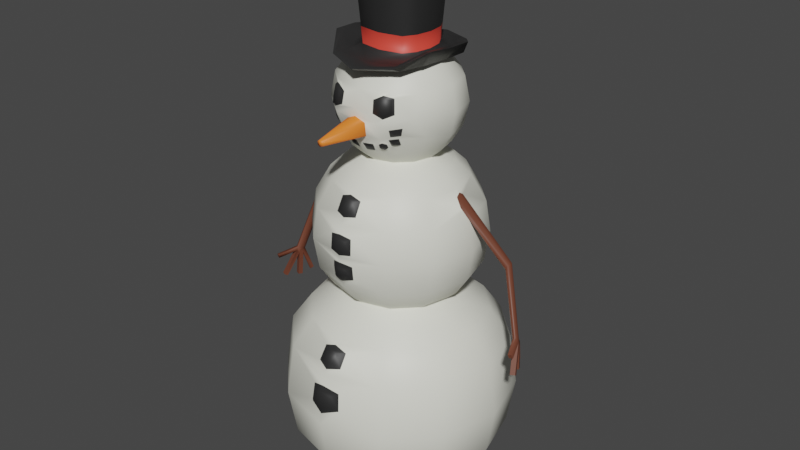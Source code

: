 # Source: snowman.blend  (saved by Blender 2.80.75; exported with 4.5.12 LTS)
import bpy
from mathutils import Matrix  # noqa: F401  (used for matrix-valued properties, if any)

bpy.ops.wm.read_factory_settings(use_empty=True)
scene = bpy.context.scene
scene.name = 'Scene'

# ---- collections
col_collection = bpy.data.collections.new('Collection'); scene.collection.children.link(col_collection)

# ---- materials (node trees are filled in below, after node groups)
mat_material_001 = bpy.data.materials.new('Material.001')
mat_material_001.use_transparent_shadow = False
mat_material_002 = bpy.data.materials.new('Material.002')
mat_material_002.use_transparent_shadow = False
mat_material_003 = bpy.data.materials.new('Material.003')
mat_material_003.use_transparent_shadow = False
mat_material_004 = bpy.data.materials.new('Material.004')
mat_material_004.use_transparent_shadow = False
mat_material_005 = bpy.data.materials.new('Material.005')
mat_material_005.use_transparent_shadow = False

# ---- node groups
ng_auto_smooth = bpy.data.node_groups.new('Auto Smooth', 'GeometryNodeTree')
_s = ng_auto_smooth.interface.new_socket(name='Geometry', in_out='OUTPUT', socket_type='NodeSocketGeometry')
_s = ng_auto_smooth.interface.new_socket(name='Geometry', in_out='INPUT', socket_type='NodeSocketGeometry')
_s = ng_auto_smooth.interface.new_socket(name='Angle', in_out='INPUT', socket_type='NodeSocketFloat')
_s.subtype = 'ANGLE'
_s.min_value = 0.0
_s.max_value = 3.142
ng_auto_smooth.is_modifier = True
_N = ng_auto_smooth.nodes; _L = ng_auto_smooth.links
n0 = _N.new('NodeGroupOutput'); n0.name = 'Group Output'; n0.location = (480, -100)
n1 = _N.new('NodeGroupInput'); n1.name = 'Group Input'; n1.location = (-420, -300)
n2 = _N.new('NodeGroupInput'); n2.name = 'Group Input.001'; n2.location = (-60, -100)
n3 = _N.new('GeometryNodeSetShadeSmooth'); n3.name = 'Set Shade Smooth'; n3.location = (120, -100)
n3.domain = 'EDGE'
n4 = _N.new('GeometryNodeSetShadeSmooth'); n4.name = 'Set Shade Smooth.001'; n4.location = (300, -100)
n5 = _N.new('GeometryNodeInputMeshEdgeAngle'); n5.name = 'Edge Angle'; n5.location = (-420, -220)
n6 = _N.new('GeometryNodeInputEdgeSmooth'); n6.name = 'Is Edge Smooth'; n6.location = (-60, -160)
n7 = _N.new('GeometryNodeInputShadeSmooth'); n7.name = 'Is Face Smooth'; n7.location = (-240, -340)
n8 = _N.new('FunctionNodeBooleanMath'); n8.name = 'Boolean Math'; n8.location = (-60, -220)
n9 = _N.new('FunctionNodeCompare'); n9.name = 'Compare'; n9.location = (-240, -180)
n9.operation = 'LESS_EQUAL'
_L.new(n5.outputs[0], n9.inputs[0])
_L.new(n4.outputs[0], n0.inputs[0])
_L.new(n1.outputs[1], n9.inputs[1])
_L.new(n9.outputs[0], n8.inputs[0])
_L.new(n7.outputs[0], n8.inputs[1])
_L.new(n2.outputs[0], n3.inputs[0])
_L.new(n6.outputs[0], n3.inputs[1])
_L.new(n3.outputs[0], n4.inputs[0])
_L.new(n8.outputs[0], n3.inputs[2])
n0.is_active_output = True

# ---- material node trees
mat_material_001.use_nodes = True; mat_material_001.node_tree.nodes.clear()
_N = mat_material_001.node_tree.nodes; _L = mat_material_001.node_tree.links
n0 = _N.new('ShaderNodeOutputMaterial'); n0.name = 'Material Output'; n0.location = (300, 300)
n1 = _N.new('ShaderNodeBsdfPrincipled'); n1.name = 'Principled BSDF'; n1.location = (10, 300)
n1.distribution = 'GGX'
n1.subsurface_method = 'BURLEY'
n1.inputs[0].default_value = (0.8696, 0.8714, 0.7665, 1.0)
n1.inputs[3].default_value = 1.45
n1.inputs[27].default_value = (0.0, 0.0, 0.0, 1.0)
n1.inputs[28].default_value = 1.0
_L.new(n1.outputs[0], n0.inputs[0])
n0.is_active_output = True
mat_material_002.use_nodes = True; mat_material_002.node_tree.nodes.clear()
_N = mat_material_002.node_tree.nodes; _L = mat_material_002.node_tree.links
n0 = _N.new('ShaderNodeOutputMaterial'); n0.name = 'Material Output'; n0.location = (300, 300)
n1 = _N.new('ShaderNodeBsdfPrincipled'); n1.name = 'Principled BSDF'; n1.location = (10, 300)
n1.distribution = 'GGX'
n1.subsurface_method = 'BURLEY'
n1.inputs[0].default_value = (0.02342, 0.02342, 0.02342, 1.0)
n1.inputs[3].default_value = 1.45
n1.inputs[27].default_value = (0.0, 0.0, 0.0, 1.0)
n1.inputs[28].default_value = 1.0
_L.new(n1.outputs[0], n0.inputs[0])
n0.is_active_output = True
mat_material_003.use_nodes = True; mat_material_003.node_tree.nodes.clear()
_N = mat_material_003.node_tree.nodes; _L = mat_material_003.node_tree.links
n0 = _N.new('ShaderNodeOutputMaterial'); n0.name = 'Material Output'; n0.location = (300, 300)
n1 = _N.new('ShaderNodeBsdfPrincipled'); n1.name = 'Principled BSDF'; n1.location = (10, 300)
n1.distribution = 'GGX'
n1.subsurface_method = 'BURLEY'
n1.inputs[0].default_value = (0.9402, 0.2187, 0.03089, 1.0)
n1.inputs[3].default_value = 1.45
n1.inputs[27].default_value = (0.0, 0.0, 0.0, 1.0)
n1.inputs[28].default_value = 1.0
_L.new(n1.outputs[0], n0.inputs[0])
n0.is_active_output = True
mat_material_004.use_nodes = True; mat_material_004.node_tree.nodes.clear()
_N = mat_material_004.node_tree.nodes; _L = mat_material_004.node_tree.links
n0 = _N.new('ShaderNodeOutputMaterial'); n0.name = 'Material Output'; n0.location = (300, 300)
n1 = _N.new('ShaderNodeBsdfPrincipled'); n1.name = 'Principled BSDF'; n1.location = (10, 300)
n1.distribution = 'GGX'
n1.subsurface_method = 'BURLEY'
n1.inputs[0].default_value = (0.8, 0.06006, 0.03998, 1.0)
n1.inputs[3].default_value = 1.45
n1.inputs[27].default_value = (0.0, 0.0, 0.0, 1.0)
n1.inputs[28].default_value = 1.0
_L.new(n1.outputs[0], n0.inputs[0])
n0.is_active_output = True
mat_material_005.use_nodes = True; mat_material_005.node_tree.nodes.clear()
_N = mat_material_005.node_tree.nodes; _L = mat_material_005.node_tree.links
n0 = _N.new('ShaderNodeOutputMaterial'); n0.name = 'Material Output'; n0.location = (300, 300)
n1 = _N.new('ShaderNodeBsdfPrincipled'); n1.name = 'Principled BSDF'; n1.location = (10, 300)
n1.distribution = 'GGX'
n1.subsurface_method = 'BURLEY'
n1.inputs[0].default_value = (0.1573, 0.0492, 0.02744, 1.0)
n1.inputs[3].default_value = 1.45
n1.inputs[27].default_value = (0.0, 0.0, 0.0, 1.0)
n1.inputs[28].default_value = 1.0
_L.new(n1.outputs[0], n0.inputs[0])
n0.is_active_output = True

# ---- world
world_world = bpy.data.worlds.new('World'); scene.world = world_world
world_world.use_nodes = True; world_world.node_tree.nodes.clear()
_N = world_world.node_tree.nodes; _L = world_world.node_tree.links
n0 = _N.new('ShaderNodeOutputWorld'); n0.name = 'World Output'; n0.location = (300, 300)
n1 = _N.new('ShaderNodeBackground'); n1.name = 'Background'; n1.location = (10, 300)
n1.inputs[0].default_value = (0.05088, 0.05088, 0.05088, 1.0)
_L.new(n1.outputs[0], n0.inputs[0])
n0.is_active_output = True
world_world.color = (0.05088, 0.05088, 0.05088)
world_world.use_sun_shadow = False
world_world.sun_shadow_jitter_overblur = 0.0

# ---- meshes
me_sphere_002 = bpy.data.meshes.new('Sphere.002')
me_sphere_002.from_pydata([(0.2415, 0.4183, 0.834), (0.3768, 0.6527, 0.6172), (0.4619, 0.8001, 0.3827), (0.4948, 0.857, -0.05949), (0.4619, 0.8001, -0.4542), (0.3536, 0.6124, -0.7293), (0.2291, 0.3969, -0.8707), (0.423, 0.2352, 0.8309), (0.6527, 0.3768, 0.6172), (0.8001, 0.4619, 0.3827), (0.857, 0.4948, -0.05949), (0.8001, 0.4619, -0.4542), (0.6124, 0.3536, -0.7293), (0.3969, 0.2291, -0.8707), (0.483, 1.262e-07, 0.834), (0.7537, 1.311e-07, 0.6172), (0.9239, 1.096e-07, 0.3827), (0.9896, 1.354e-07, -0.05949), (0.9239, 1.096e-07, -0.4542), (0.7071, 1.394e-07, -0.7293), (0.4583, 1.51e-07, -0.8707), (0.4183, -0.2415, 0.834), (0.6527, -0.3768, 0.6172), (0.8001, -0.4619, 0.3827), (0.857, -0.4948, -0.05949), (0.8001, -0.4619, -0.4542), (0.6124, -0.3536, -0.7293), (0.3969, -0.2291, -0.8707), (0.2415, -0.4183, 0.834), (0.3768, -0.6527, 0.6172), (0.4619, -0.8001, 0.3827), (0.4948, -0.857, -0.05949), (0.4619, -0.8001, -0.4542), (0.3536, -0.6124, -0.7293), (0.2291, -0.3969, -0.8707), (0.1671, 0.2894, -0.8938), (0.2894, 0.1671, -0.8938), (0.3342, 1.542e-07, -0.8938), (0.2894, -0.1671, -0.8938), (0.1671, -0.2894, -0.8938), (-0.1671, -0.2894, -0.8938), (-0.2894, -0.1671, -0.8938), (-0.3342, 1.672e-07, -0.8938), (-0.2894, 0.1671, -0.8938), (-0.1671, 0.2894, -0.8938), (0.188, 0.2899, 2.789), (0.2439, 0.4225, 2.618), (0.264, 0.4573, 2.416), (0.2422, 0.4195, 2.221), (0.1537, 0.2662, 2.006), (0.3105, 0.1674, 2.789), (0.4225, 0.2439, 2.618), (0.4573, 0.264, 2.416), (0.4195, 0.2422, 2.221), (0.2662, 0.1537, 2.006), (0.3553, 7.369e-08, 2.801), (0.4879, 5.79e-08, 2.618), (0.5281, 7.364e-08, 2.416), (0.4843, 6.423e-08, 2.221), (0.3073, 9.334e-08, 2.006), (0.3105, -0.1674, 2.789), (0.2761, -0.3951, 2.58), (0.286, -0.4062, 2.46), (0.4344, -0.1998, 2.258), (0.2662, -0.1537, 2.006), (0.1879, -0.2899, 2.765), (0.2149, -0.4449, 2.602), (0.1893, -0.5005, 2.401), (0.1116, -0.443, 2.201), (0.1537, -0.2662, 2.006), (0.2201, 0.3813, 1.925), (0.2788, 0.4828, 1.816), (0.341, 0.5907, 1.599), (0.3612, 0.6257, 1.339), (0.3395, 0.5881, 1.072), (0.3813, 0.2201, 1.925), (0.5822, 0.03993, 1.766), (0.621, 0.04168, 1.688), (0.6257, 0.3612, 1.339), (0.5881, 0.3395, 1.072), (0.4402, 1.038e-07, 1.925), (0.7224, 9.897e-08, 1.339), (0.679, 8.197e-08, 1.072), (0.3813, -0.2201, 1.925), (0.6257, -0.3612, 1.339), (0.5881, -0.3395, 1.072), (0.2201, -0.3813, 1.925), (0.2788, -0.4828, 1.816), (0.341, -0.5907, 1.599), (0.3612, -0.6257, 1.339), (0.3395, -0.5881, 1.072), (0.2845, 0.4928, 0.9099), (0.4959, 0.2805, 0.9079), (0.4928, -0.2845, 0.9099), (0.5691, 7.425e-06, 0.9099), (0.2845, -0.4928, 0.9099), (0.1973, 0.3418, 2.082), (0.3418, 0.1973, 2.082), (0.3946, 7.785e-08, 2.082), (0.3079, -0.2301, 2.083), (0.1036, -0.41, 2.142), (0.2186, 0.4485, 2.783), (0.4, 0.249, 2.786), (0.4103, 0.02114, 2.793), (0.3827, -0.2067, 2.793), (0.309, -0.3735, 2.783), (0.2509, 0.4836, 2.803), (0.4205, 0.2718, 2.866), (0.4683, 0.02114, 2.897), (0.4468, -0.2045, 2.909), (0.2874, -0.4217, 2.803), (0.2307, 0.4482, 2.822), (0.4044, 0.2318, 2.874), (0.4432, 0.02114, 2.9), (0.4028, -0.2003, 2.905), (0.2847, -0.3943, 2.821), (0.213, 0.3736, 2.795), (0.3847, 0.2043, 2.795), (0.4037, 0.02114, 2.834), (0.3642, -0.1793, 2.795), (0.2812, -0.2889, 2.795), (0.187, 0.2472, 2.847), (0.2445, 0.1517, 2.847), (0.2656, 0.02114, 2.847), (0.2445, -0.1094, 2.847), (0.187, -0.2049, 2.847), (0.23, 0.296, 3.549), (0.2899, 0.1798, 3.549), (0.3118, 0.02114, 3.549), (0.2899, -0.1375, 3.549), (0.23, -0.2537, 3.549), (0.1949, -0.214, 2.977), (0.2529, -0.1146, 2.977), (0.2742, 0.02114, 2.977), (0.2529, 0.1569, 2.977), (0.1949, 0.2563, 2.977), (0.4049, -0.2774, 2.613), (0.401, -0.336, 2.434), (0.2241, -0.4656, 2.428), (0.2412, -0.4194, 2.617), (0.1472, -0.4866, 2.462), (0.1403, -0.4684, 2.561), (0.2254, -0.462, 2.589), (0.2393, -0.4859, 2.452), (0.1687, -0.4836, 2.557), (0.1742, -0.4981, 2.478), (0.2724, -0.4198, 2.572), (0.2845, -0.4347, 2.474), (0.08248, -0.4995, 2.379), (0.08426, -0.4887, 2.273), (0.02511, -0.8821, 2.332), (0.02561, -0.8793, 2.303), (0.1758, -0.4408, 2.253), (0.1961, -0.3386, 2.084), (0.02749, -0.466, 2.2), (0.03268, -0.4222, 2.135), (0.08942, -0.5673, 1.775), (0.09182, -0.6287, 1.664), (0.05686, -0.6089, 1.775), (0.0585, -0.651, 1.699), (0.09511, -0.691, 1.506), (0.0987, -0.7014, 1.371), (0.06595, -0.723, 1.487), (0.06752, -0.7298, 1.399), (0.05132, -0.4617, 2.184), (0.05718, -0.4387, 2.151), (0.1003, -0.4486, 2.184), (0.09525, -0.4285, 2.151), (0.2879, -0.3598, 2.262), (0.2286, -0.4083, 2.253), (0.283, -0.3299, 2.203), (0.2314, -0.377, 2.201), (0.1798, -0.4225, 2.219), (0.1749, -0.3824, 2.152), (0.1533, -0.4294, 2.205), (0.1474, -0.4114, 2.172), (0.2078, -0.3991, 2.209), (0.2045, -0.3817, 2.179), (0.2781, -0.3768, 2.237), (0.2517, -0.3965, 2.234), (0.276, -0.3637, 2.211), (0.2537, -0.3846, 2.21), (0.188, -0.4263, 2.197), (0.1835, -0.4011, 2.162), (0.1729, -0.4294, 2.19), (0.1694, -0.419, 2.172), (0.2024, -0.4116, 2.193), (0.2013, -0.4031, 2.175), (0.3269, -0.3658, 2.355), (0.3118, -0.3624, 2.292), (0.2521, -0.4332, 2.341), (0.2466, -0.4088, 2.28), (0.319, -0.377, 2.333), (0.3107, -0.3751, 2.299), (0.2778, -0.4141, 2.325), (0.2748, -0.4006, 2.292), (0.5776, 9.059e-08, 1.791), (0.682, 8.314e-08, 1.599), (0.5831, -0.03564, 1.766), (0.6215, -0.03724, 1.689), (0.1044, -0.7858, 0.545), (0.1081, -0.8589, 0.4379), (0.05719, -0.8447, 0.5562), (0.05858, -0.8924, 0.4869), (0.128, -0.9079, 0.2375), (0.1393, -0.9274, 0.08573), (0.08906, -0.9552, 0.2198), (0.09468, -0.97, 0.11), (0.09292, -0.6801, 1.264), (0.09089, -0.667, 1.145), (0.05646, -0.7189, 1.243), (0.05558, -0.7083, 1.156), (0.4828, 0.2788, 1.816), (0.5907, 0.341, 1.599), (0.5575, 9.628e-08, 1.816), (0.644, 8.384e-08, 1.669), (0.4828, -0.2788, 1.816), (0.5907, -0.341, 1.599), (1.002, 0.1206, 1.283), (0.9679, 0.08838, 1.223), (0.9746, 0.1426, 1.262), (0.9567, 0.1275, 1.231), (0.9981, 0.08306, 1.28), (0.9818, 0.06572, 1.251), (1.187, 0.001902, 0.6864), (1.144, -0.01558, 0.6842), (1.17, 0.03403, 0.6844), (1.131, 0.01967, 0.6817), (1.192, -0.02304, 0.7126), (1.154, -0.03973, 0.7106), (1.24, -0.1027, 0.4821), (1.199, -0.1193, 0.48), (1.247, -0.1299, 0.4983), (1.21, -0.1466, 0.4963), (1.199, -0.007593, 0.4671), (1.163, -0.02182, 0.4653), (1.186, 0.02617, 0.4653), (1.146, 0.01181, 0.4626), (1.144, -0.03281, 0.7446), (1.168, -0.02059, 0.7496), (1.171, 0.01149, 0.7362), (1.145, 0.03919, 0.7314), (1.123, -0.01015, 0.7263), (1.12, 0.0294, 0.7256), (1.217, -0.2015, 0.7083), (1.223, -0.1896, 0.677), (1.251, -0.1783, 0.6791), (1.243, -0.1912, 0.7126), (1.141, 0.09717, 0.4872), (1.12, 0.0885, 0.4857), (1.103, 0.1114, 0.5069), (1.123, 0.121, 0.5095), (0.0, 0.7537, 0.6172), (0.0, 0.9239, -0.4542), (0.0, 0.7071, -0.7293), (0.0, 0.4583, -0.8707), (-0.2415, 0.4183, 0.834), (-0.3768, 0.6527, 0.6172), (-0.4619, 0.8001, 0.3827), (-0.4948, 0.857, -0.05949), (-0.4619, 0.8001, -0.4542), (-0.3536, 0.6124, -0.7293), (-0.2291, 0.3969, -0.8707), (-0.423, 0.2352, 0.8309), (-0.6527, 0.3768, 0.6172), (-0.8001, 0.4619, 0.3827), (-0.857, 0.4948, -0.05949), (-0.8001, 0.4619, -0.4542), (-0.6124, 0.3536, -0.7293), (-0.3969, 0.2291, -0.8707), (-0.483, 1.262e-07, 0.834), (-0.7537, 1.311e-07, 0.6172), (-0.9239, 1.096e-07, 0.3827), (-0.9896, 1.354e-07, -0.05949), (-0.9239, 1.096e-07, -0.4542), (-0.7071, 1.394e-07, -0.7293), (-0.4583, 1.51e-07, -0.8707), (-0.4183, -0.2415, 0.834), (-0.6527, -0.3768, 0.6172), (-0.8001, -0.4619, 0.3827), (-0.857, -0.4948, -0.05949), (-0.8001, -0.4619, -0.4542), (-0.6124, -0.3536, -0.7293), (-0.3969, -0.2291, -0.8707), (-0.2415, -0.4183, 0.834), (-0.3768, -0.6527, 0.6172), (-0.4619, -0.8001, 0.3827), (-0.4948, -0.857, -0.05949), (-0.4619, -0.8001, -0.4542), (-0.3536, -0.6124, -0.7293), (-0.2291, -0.3969, -0.8707), (0.0, -0.483, 0.834), (0.0, -0.7537, 0.6172), (0.0, -0.9239, 0.3827), (0.0, -0.9896, -0.05949), (0.0, -0.9239, -0.4542), (0.0, -0.7071, -0.7293), (0.0, -0.4583, -0.8707), (0.0, 0.3342, -0.8938), (0.0, 0.483, 0.834), (0.0, 0.9239, 0.3827), (0.0, 0.9896, -0.05949), (-0.1671, 0.2894, -0.8938), (-0.2894, 0.1671, -0.8938), (-0.3342, 1.542e-07, -0.8938), (-0.2894, -0.1671, -0.8938), (-0.1671, -0.2894, -0.8938), (0.0, -0.3342, -0.8938), (0.1671, -0.2894, -0.8938), (0.2894, -0.1671, -0.8938), (0.3342, 1.672e-07, -0.8938), (0.2894, 0.1671, -0.8938), (0.1671, 0.2894, -0.8938), (0.0, 0.3347, 2.789), (0.0, 0.4843, 2.221), (0.0, 0.3073, 2.006), (-0.188, 0.2899, 2.789), (-0.2439, 0.4225, 2.618), (-0.264, 0.4573, 2.416), (-0.2422, 0.4195, 2.221), (-0.1537, 0.2662, 2.006), (-0.3105, 0.1674, 2.789), (-0.4225, 0.2439, 2.618), (-0.4573, 0.264, 2.416), (-0.4195, 0.2422, 2.221), (-0.2662, 0.1537, 2.006), (-0.3553, 7.369e-08, 2.801), (-0.4879, 5.79e-08, 2.618), (-0.5281, 7.364e-08, 2.416), (-0.4843, 6.423e-08, 2.221), (-0.3073, 9.334e-08, 2.006), (-0.3105, -0.1674, 2.789), (-0.2761, -0.3951, 2.58), (-0.286, -0.4062, 2.46), (-0.4344, -0.1998, 2.258), (-0.2662, -0.1537, 2.006), (-0.1879, -0.2899, 2.765), (-0.2149, -0.4449, 2.602), (-0.1893, -0.5005, 2.401), (-0.1116, -0.443, 2.201), (-0.1537, -0.2662, 2.006), (0.0, -0.3347, 2.757), (0.0, -0.4716, 2.618), (0.0, -0.5118, 2.482), (0.0, -0.4843, 2.221), (0.0, -0.3073, 2.006), (0.0, 0.4879, 2.618), (0.0, 0.5281, 2.416), (0.0, 0.5575, 1.816), (0.0, 0.679, 1.072), (-0.2201, 0.3813, 1.925), (-0.2788, 0.4828, 1.816), (-0.341, 0.5907, 1.599), (-0.3612, 0.6257, 1.339), (-0.3395, 0.5881, 1.072), (-0.3813, 0.2201, 1.925), (-0.5822, 0.03993, 1.766), (-0.621, 0.04168, 1.688), (-0.6257, 0.3612, 1.339), (-0.5881, 0.3395, 1.072), (-0.4402, 1.038e-07, 1.925), (-0.7224, 9.897e-08, 1.339), (-0.679, 8.197e-08, 1.072), (-0.3813, -0.2201, 1.925), (-0.6257, -0.3612, 1.339), (-0.5881, -0.3395, 1.072), (-0.2201, -0.3813, 1.925), (-0.2788, -0.4828, 1.816), (-0.341, -0.5907, 1.599), (-0.3612, -0.6257, 1.339), (-0.3395, -0.5881, 1.072), (0.0, -0.4402, 1.925), (0.0, -0.5575, 1.816), (0.0, -0.682, 1.599), (0.0, -0.7224, 1.339), (0.0, -0.679, 1.072), (0.0, 0.4402, 1.925), (0.0, 0.682, 1.599), (0.0, 0.7224, 1.339), (0.0, -0.5691, 0.9099), (0.0, 0.5691, 0.9099), (-0.2845, 0.4928, 0.9099), (-0.4959, 0.2805, 0.9079), (-0.4928, -0.2845, 0.9099), (-0.5691, 7.425e-06, 0.9099), (-0.2845, -0.4928, 0.9099), (0.0, 0.3946, 2.082), (-0.1973, 0.3418, 2.082), (-0.3418, 0.1973, 2.082), (-0.3946, 7.785e-08, 2.082), (-0.3079, -0.2301, 2.083), (-0.1036, -0.41, 2.142), (0.0, -0.3946, 2.082), (0.0, 0.5262, 2.783), (-0.2186, 0.4485, 2.783), (-0.4, 0.249, 2.786), (-0.4103, 0.02114, 2.793), (-0.3827, -0.2067, 2.793), (-0.309, -0.3735, 2.783), (0.0, -0.4966, 2.757), (0.0, 0.572, 2.803), (-0.2509, 0.4836, 2.803), (-0.4205, 0.2718, 2.866), (-0.4683, 0.02114, 2.897), (-0.4468, -0.2045, 2.909), (-0.2874, -0.4217, 2.803), (0.0, -0.5424, 2.778), (0.0, 0.5232, 2.81), (-0.2307, 0.4482, 2.822), (-0.4044, 0.2318, 2.874), (-0.4432, 0.02114, 2.9), (-0.4028, -0.2003, 2.905), (-0.2847, -0.3943, 2.821), (0.0, -0.5229, 2.791), (0.0, 0.4715, 2.807), (-0.213, 0.3736, 2.795), (-0.3847, 0.2043, 2.795), (-0.4037, 0.02114, 2.834), (-0.3642, -0.1793, 2.795), (-0.2812, -0.2889, 2.795), (0.0, -0.3898, 2.797), (0.0, 0.2822, 2.847), (-0.187, 0.2472, 2.847), (-0.2445, 0.1517, 2.847), (-0.2656, 0.02114, 2.847), (-0.2445, -0.1094, 2.847), (-0.187, -0.2049, 2.847), (0.0, -0.2399, 2.847), (0.0, 0.3385, 3.549), (-0.23, 0.296, 3.549), (-0.2899, 0.1798, 3.549), (-0.3118, 0.02114, 3.549), (-0.2899, -0.1375, 3.549), (-0.23, -0.2537, 3.549), (0.0, -0.2962, 3.549), (-0.1949, -0.214, 2.977), (-0.2529, -0.1146, 2.977), (-0.2742, 0.02114, 2.977), (-0.2529, 0.1569, 2.977), (-0.1949, 0.2563, 2.977), (0.0, 0.2926, 2.977), (0.0, -0.2504, 2.977), (-0.4049, -0.2774, 2.613), (-0.401, -0.336, 2.434), (-0.2241, -0.4656, 2.428), (-0.2412, -0.4194, 2.617), (-0.1472, -0.4866, 2.462), (-0.1403, -0.4684, 2.561), (-0.2254, -0.462, 2.589), (-0.2393, -0.4859, 2.452), (-0.1687, -0.4836, 2.557), (-0.1742, -0.4981, 2.478), (-0.2724, -0.4198, 2.572), (-0.2845, -0.4347, 2.474), (-0.08248, -0.4995, 2.379), (-0.08426, -0.4887, 2.273), (0.0, -0.5115, 2.415), (0.0, -0.4924, 2.258), (-0.02511, -0.8821, 2.332), (-0.02561, -0.8793, 2.303), (0.0, -0.8889, 2.346), (0.0, -0.8847, 2.294), (-0.1758, -0.4408, 2.253), (-0.1961, -0.3386, 2.084), (-0.02749, -0.466, 2.2), (-0.03268, -0.4222, 2.135), (-0.08942, -0.5673, 1.775), (-0.09182, -0.6287, 1.664), (0.0, -0.5741, 1.807), (0.0, -0.6606, 1.651), (-0.05686, -0.6089, 1.775), (-0.0585, -0.651, 1.699), (0.0, -0.6136, 1.797), (0.0, -0.6728, 1.691), (-0.09511, -0.691, 1.506), (-0.0987, -0.7014, 1.371), (0.0, -0.7067, 1.526), (0.0, -0.7224, 1.355), (-0.06595, -0.723, 1.487), (-0.06752, -0.7298, 1.399), (0.0, -0.7332, 1.5), (0.0, -0.7435, 1.389), (-0.05132, -0.4617, 2.184), (-0.05718, -0.4387, 2.151), (-0.1003, -0.4486, 2.184), (-0.09525, -0.4285, 2.151), (-0.2879, -0.3598, 2.262), (-0.2286, -0.4083, 2.253), (-0.283, -0.3299, 2.203), (-0.2314, -0.377, 2.201), (-0.1798, -0.4225, 2.219), (-0.1749, -0.3824, 2.152), (-0.1533, -0.4294, 2.205), (-0.1474, -0.4114, 2.172), (-0.2078, -0.3991, 2.209), (-0.2045, -0.3817, 2.179), (-0.2781, -0.3768, 2.237), (-0.2517, -0.3965, 2.234), (-0.276, -0.3637, 2.211), (-0.2537, -0.3846, 2.21), (-0.188, -0.4263, 2.197), (-0.1835, -0.4011, 2.162), (-0.1729, -0.4294, 2.19), (-0.1694, -0.419, 2.172), (-0.2024, -0.4116, 2.193), (-0.2013, -0.4031, 2.175), (-0.3269, -0.3658, 2.355), (-0.3118, -0.3624, 2.292), (-0.2521, -0.4332, 2.341), (-0.2466, -0.4088, 2.28), (-0.319, -0.377, 2.333), (-0.3107, -0.3751, 2.299), (-0.2778, -0.4141, 2.325), (-0.2748, -0.4006, 2.292), (-0.5776, 9.059e-08, 1.791), (-0.682, 8.314e-08, 1.599), (-0.5831, -0.03564, 1.766), (-0.6215, -0.03724, 1.689), (-0.1044, -0.7858, 0.545), (-0.1081, -0.8589, 0.4379), (0.0, -0.7881, 0.5841), (0.0, -0.9042, 0.4173), (-0.05719, -0.8447, 0.5562), (-0.05858, -0.8924, 0.4869), (0.0, -0.8467, 0.5734), (0.0, -0.9109, 0.4812), (-0.128, -0.9079, 0.2375), (-0.1393, -0.9274, 0.08573), (0.0, -0.9426, 0.2802), (0.0, -0.9788, 0.03448), (-0.08906, -0.9552, 0.2198), (-0.09468, -0.97, 0.11), (0.0, -0.9725, 0.2411), (0.0, -0.9956, 0.08442), (-0.09292, -0.6801, 1.264), (-0.09089, -0.667, 1.145), (0.0, -0.7121, 1.287), (0.0, -0.689, 1.118), (-0.05646, -0.7189, 1.243), (-0.05558, -0.7083, 1.156), (0.0, -0.7328, 1.254), (0.0, -0.7179, 1.145), (-0.4828, 0.2788, 1.816), (-0.5907, 0.341, 1.599), (-0.5575, 9.628e-08, 1.816), (-0.644, 8.384e-08, 1.669), (-0.4828, -0.2788, 1.816), (-0.5907, -0.341, 1.599), (-1.002, 0.1206, 1.283), (-0.9679, 0.08838, 1.223), (-0.9746, 0.1426, 1.262), (-0.9567, 0.1275, 1.231), (-0.9981, 0.08306, 1.28), (-0.9818, 0.06572, 1.251), (-1.187, 0.001902, 0.6864), (-1.144, -0.01558, 0.6842), (-1.17, 0.03403, 0.6844), (-1.131, 0.01967, 0.6817), (-1.192, -0.02304, 0.7126), (-1.154, -0.03973, 0.7106), (-1.24, -0.1027, 0.4821), (-1.199, -0.1193, 0.48), (-1.247, -0.1299, 0.4983), (-1.21, -0.1466, 0.4963), (-1.199, -0.007593, 0.4671), (-1.163, -0.02182, 0.4653), (-1.186, 0.02617, 0.4653), (-1.146, 0.01181, 0.4626), (-1.144, -0.03281, 0.7446), (-1.168, -0.02059, 0.7496), (-1.171, 0.01149, 0.7362), (-1.145, 0.03919, 0.7314), (-1.123, -0.01015, 0.7263), (-1.12, 0.0294, 0.7256), (-1.217, -0.2015, 0.7083), (-1.223, -0.1896, 0.677), (-1.251, -0.1783, 0.6791), (-1.243, -0.1912, 0.7126), (-1.141, 0.09717, 0.4872), (-1.12, 0.0885, 0.4857), (-1.103, 0.1114, 0.5069), (-1.123, 0.121, 0.5095)], [], [(253, 301, 3, 4), (300, 252, 1, 2), (254, 253, 4, 5), (301, 300, 2, 3), (252, 299, 0, 1), (255, 254, 5, 6), (34, 297, 307, 39), (5, 4, 11, 12), (3, 2, 9, 10), (1, 0, 7, 8), (6, 5, 12, 13), (4, 3, 10, 11), (2, 1, 8, 9), (8, 7, 14, 15), (13, 12, 19, 20), (11, 10, 17, 18), (9, 8, 15, 16), (12, 11, 18, 19), (10, 9, 16, 17), (20, 19, 26, 27), (18, 17, 24, 25), (16, 15, 22, 23), (6, 13, 36, 35), (19, 18, 25, 26), (17, 16, 23, 24), (15, 14, 21, 22), (26, 25, 32, 33), (24, 23, 30, 31), (22, 21, 28, 29), (27, 26, 33, 34), (25, 24, 31, 32), (23, 22, 29, 30), (33, 32, 295, 296), (294, 31, 205, 529), (29, 28, 291, 292), (34, 33, 296, 297), (32, 31, 294, 295), (30, 29, 200, 201), (27, 34, 39, 38), (20, 27, 38, 37), (13, 20, 37, 36), (255, 6, 35, 298), (314, 347, 47, 48), (346, 313, 45, 46), (386, 314, 48, 96), (347, 346, 46, 47), (96, 48, 53, 97), (47, 46, 51, 52), (48, 47, 52, 53), (46, 45, 50, 51), (53, 52, 57, 58), (51, 50, 55, 56), (97, 53, 58, 98), (52, 51, 56, 57), (58, 57, 137, 63), (56, 55, 60, 136), (98, 58, 63, 99), (57, 56, 136, 137), (140, 138, 143, 145), (136, 60, 65, 139), (155, 100, 167, 165), (138, 62, 147, 143), (152, 67, 148, 149), (139, 65, 341, 342), (349, 378, 73, 74), (377, 348, 71, 72), (380, 349, 74, 91), (378, 377, 72, 73), (348, 376, 70, 71), (91, 74, 79, 92), (73, 72, 213, 78), (71, 70, 75, 212), (74, 73, 78, 79), (72, 71, 212, 213), (212, 75, 80, 214), (79, 78, 81, 82), (198, 199, 223, 222), (92, 79, 82, 94), (78, 213, 197, 81), (82, 81, 84, 85), (94, 82, 85, 93), (81, 197, 217, 84), (214, 80, 83, 216), (93, 85, 90, 95), (84, 217, 88, 89), (216, 83, 86, 87), (85, 84, 89, 90), (217, 216, 87, 88), (95, 90, 375, 379), (374, 89, 161, 477), (87, 86, 371, 372), (89, 374, 536, 208), (87, 372, 468, 156), (371, 86, 69, 345), (75, 70, 49, 54), (70, 376, 315, 49), (80, 75, 54, 59), (86, 83, 64, 69), (83, 80, 59, 64), (28, 95, 379, 291), (21, 93, 95, 28), (14, 94, 93, 21), (7, 92, 94, 14), (0, 91, 92, 7), (299, 380, 91, 0), (69, 153, 392, 345), (64, 99, 153, 69), (59, 98, 99, 64), (54, 97, 98, 59), (49, 96, 97, 54), (315, 386, 96, 49), (50, 45, 101, 102), (60, 55, 103, 104), (65, 60, 104, 105), (55, 50, 102, 103), (341, 65, 105, 399), (45, 313, 393, 101), (104, 103, 108, 109), (102, 101, 106, 107), (105, 104, 109, 110), (103, 102, 107, 108), (101, 393, 400, 106), (399, 105, 110, 406), (107, 106, 111, 112), (110, 109, 114, 115), (108, 107, 112, 113), (106, 400, 407, 111), (406, 110, 115, 413), (109, 108, 113, 114), (115, 114, 119, 120), (113, 112, 117, 118), (111, 407, 414, 116), (413, 115, 120, 420), (114, 113, 118, 119), (112, 111, 116, 117), (120, 119, 124, 125), (118, 117, 122, 123), (116, 414, 421, 121), (420, 120, 125, 427), (119, 118, 123, 124), (117, 116, 121, 122), (131, 132, 129, 130), (133, 134, 127, 128), (135, 440, 428, 126), (441, 131, 130, 434), (132, 133, 128, 129), (134, 135, 126, 127), (128, 127, 428), (122, 121, 135, 134), (124, 123, 133, 132), (427, 125, 131, 441), (121, 421, 440, 135), (123, 122, 134, 133), (125, 124, 132, 131), (61, 62, 137, 136), (62, 138, 67, 137), (66, 61, 136, 139), (140, 141, 342, 343), (138, 140, 343, 67), (141, 66, 139, 342), (147, 146, 142, 143), (143, 142, 144, 145), (61, 66, 142, 146), (62, 61, 146, 147), (141, 140, 145, 144), (66, 141, 144, 142), (457, 149, 151, 461), (344, 152, 149, 457), (67, 343, 456, 148), (151, 150, 460, 461), (149, 148, 150, 151), (148, 456, 460, 150), (154, 68, 152, 344), (100, 153, 173, 175), (155, 154, 344, 392), (100, 155, 392, 153), (469, 157, 159, 473), (373, 88, 157, 469), (88, 87, 156, 157), (159, 158, 472, 473), (157, 156, 158, 159), (156, 468, 472, 158), (160, 476, 480, 162), (89, 88, 160, 161), (88, 373, 476, 160), (163, 162, 480, 481), (477, 161, 163, 481), (161, 160, 162, 163), (167, 166, 164, 165), (100, 68, 166, 167), (154, 155, 165, 164), (68, 154, 164, 166), (172, 174, 184, 182), (153, 99, 170, 171), (99, 63, 168, 170), (68, 100, 175, 174), (171, 170, 180, 181), (176, 172, 182, 186), (169, 152, 172, 176), (171, 169, 176, 177), (153, 171, 177, 173), (152, 68, 174, 172), (180, 178, 179, 181), (184, 185, 183, 182), (182, 183, 187, 186), (168, 169, 179, 178), (173, 177, 187, 183), (175, 173, 183, 185), (170, 168, 178, 180), (177, 176, 186, 187), (169, 171, 181, 179), (174, 175, 185, 184), (188, 190, 194, 192), (137, 67, 190, 188), (63, 137, 188, 189), (67, 152, 191, 190), (193, 192, 194, 195), (190, 191, 195, 194), (191, 189, 193, 195), (189, 188, 192, 193), (196, 198, 222, 218), (201, 200, 202, 203), (29, 292, 520, 200), (293, 30, 201, 521), (203, 202, 524, 525), (200, 520, 524, 202), (521, 201, 203, 525), (529, 205, 207, 533), (31, 30, 204, 205), (30, 293, 528, 204), (207, 206, 532, 533), (205, 204, 206, 207), (204, 528, 532, 206), (537, 209, 211, 541), (375, 90, 209, 537), (90, 89, 208, 209), (211, 210, 540, 541), (209, 208, 210, 211), (208, 536, 540, 210), (76, 77, 213, 212), (196, 76, 212, 214), (77, 215, 197, 213), (199, 198, 216, 217), (215, 199, 217, 197), (198, 196, 214, 216), (241, 240, 224, 226), (238, 229, 245, 244), (76, 196, 218, 220), (199, 215, 219, 223), (215, 77, 221, 219), (77, 76, 220, 221), (225, 227, 237, 235), (224, 228, 232, 230), (238, 242, 225, 229), (242, 243, 227, 225), (226, 227, 249, 248), (240, 239, 228, 224), (231, 230, 232, 233), (228, 229, 233, 232), (225, 224, 230, 231), (229, 225, 231, 233), (237, 236, 234, 235), (227, 226, 236, 237), (226, 224, 234, 236), (224, 225, 235, 234), (218, 222, 239, 240), (221, 220, 241, 243), (219, 221, 243, 242), (223, 219, 242, 238), (222, 223, 238, 239), (220, 218, 240, 241), (247, 244, 245, 246), (229, 228, 246, 245), (228, 239, 247, 246), (239, 238, 244, 247), (250, 251, 248, 249), (243, 241, 251, 250), (227, 243, 250, 249), (241, 226, 248, 251), (253, 260, 259, 301), (300, 258, 257, 252), (254, 261, 260, 253), (301, 259, 258, 300), (252, 257, 256, 299), (255, 262, 261, 254), (290, 306, 307, 297), (261, 268, 267, 260), (259, 266, 265, 258), (257, 264, 263, 256), (262, 269, 268, 261), (260, 267, 266, 259), (258, 265, 264, 257), (264, 271, 270, 263), (269, 276, 275, 268), (267, 274, 273, 266), (265, 272, 271, 264), (268, 275, 274, 267), (266, 273, 272, 265), (276, 283, 282, 275), (274, 281, 280, 273), (272, 279, 278, 271), (262, 302, 303, 269), (275, 282, 281, 274), (273, 280, 279, 272), (271, 278, 277, 270), (282, 289, 288, 281), (280, 287, 286, 279), (278, 285, 284, 277), (283, 290, 289, 282), (281, 288, 287, 280), (279, 286, 285, 278), (289, 296, 295, 288), (294, 529, 527, 287), (285, 292, 291, 284), (290, 297, 296, 289), (288, 295, 294, 287), (286, 519, 518, 285), (283, 305, 306, 290), (276, 304, 305, 283), (269, 303, 304, 276), (255, 298, 302, 262), (314, 319, 318, 347), (346, 317, 316, 313), (386, 387, 319, 314), (347, 318, 317, 346), (387, 388, 324, 319), (318, 323, 322, 317), (319, 324, 323, 318), (317, 322, 321, 316), (324, 329, 328, 323), (322, 327, 326, 321), (388, 389, 329, 324), (323, 328, 327, 322), (329, 334, 443, 328), (327, 442, 331, 326), (389, 390, 334, 329), (328, 443, 442, 327), (446, 451, 449, 444), (507, 334, 486), (442, 445, 336, 331), (465, 483, 485, 391), (444, 449, 453, 333), (462, 455, 454, 338), (445, 342, 341, 336), (349, 354, 353, 378), (377, 352, 351, 348), (380, 381, 354, 349), (378, 353, 352, 377), (348, 351, 350, 376), (381, 382, 359, 354), (353, 358, 543, 352), (351, 542, 355, 350), (354, 359, 358, 353), (352, 543, 542, 351), (542, 544, 360, 355), (359, 362, 361, 358), (516, 552, 553, 517), (382, 384, 362, 359), (358, 361, 515, 543), (362, 365, 364, 361), (384, 383, 365, 362), (361, 364, 547, 515), (544, 546, 363, 360), (383, 385, 370, 365), (364, 369, 368, 547), (546, 367, 366, 363), (365, 370, 369, 364), (547, 368, 367, 546), (385, 379, 375, 370), (374, 477, 475, 369), (367, 372, 371, 366), (369, 534, 536, 374), (367, 466, 468, 372), (371, 345, 340, 366), (355, 325, 320, 350), (350, 320, 315, 376), (360, 330, 325, 355), (366, 340, 335, 363), (363, 335, 330, 360), (284, 291, 379, 385), (277, 284, 385, 383), (270, 277, 383, 384), (263, 270, 384, 382), (256, 263, 382, 381), (299, 256, 381, 380), (340, 345, 392, 463), (335, 340, 463, 390), (330, 335, 390, 389), (325, 330, 389, 388), (320, 325, 388, 387), (315, 320, 387, 386), (321, 395, 394, 316), (331, 397, 396, 326), (336, 398, 397, 331), (326, 396, 395, 321), (341, 399, 398, 336), (316, 394, 393, 313), (397, 404, 403, 396), (395, 402, 401, 394), (398, 405, 404, 397), (396, 403, 402, 395), (394, 401, 400, 393), (399, 406, 405, 398), (402, 409, 408, 401), (405, 412, 411, 404), (403, 410, 409, 402), (401, 408, 407, 400), (406, 413, 412, 405), (404, 411, 410, 403), (412, 419, 418, 411), (410, 417, 416, 409), (408, 415, 414, 407), (413, 420, 419, 412), (411, 418, 417, 410), (409, 416, 415, 408), (419, 426, 425, 418), (417, 424, 423, 416), (415, 422, 421, 414), (420, 427, 426, 419), (418, 425, 424, 417), (416, 423, 422, 415), (435, 433, 432, 436), (437, 431, 430, 438), (439, 429, 428, 440), (441, 434, 433, 435), (436, 432, 431, 437), (438, 430, 429, 439), (423, 438, 439, 422), (425, 436, 437, 424), (427, 441, 435, 426), (422, 439, 440, 421), (424, 437, 438, 423), (426, 435, 436, 425), (332, 442, 443, 333), (333, 443, 338, 444), (337, 445, 442, 332), (446, 343, 342, 447), (444, 338, 343, 446), (447, 342, 445, 337), (453, 449, 448, 452), (449, 451, 450, 448), (332, 452, 448, 337), (333, 453, 452, 332), (447, 450, 451, 446), (337, 448, 450, 447), (457, 461, 459, 455), (344, 457, 455, 462), (338, 454, 456, 343), (459, 461, 460, 458), (455, 459, 458, 454), (454, 458, 460, 456), (464, 344, 462, 339), (391, 493, 491, 463), (465, 392, 344, 464), (391, 463, 392, 465), (469, 473, 471, 467), (373, 469, 467, 368), (368, 467, 466, 367), (471, 473, 472, 470), (467, 471, 470, 466), (466, 470, 472, 468), (474, 478, 480, 476), (369, 475, 474, 368), (368, 474, 476, 373), (479, 481, 480, 478), (477, 481, 479, 475), (475, 479, 478, 474), (485, 483, 482, 484), (391, 485, 484, 339), (464, 482, 483, 465), (339, 484, 482, 464), (490, 500, 502, 492), (463, 489, 488, 390), (390, 488, 486, 334), (339, 492, 493, 391), (489, 499, 498, 488), (494, 504, 500, 490), (487, 494, 490, 462), (489, 495, 494, 487), (463, 491, 495, 489), (462, 490, 492, 339), (498, 499, 497, 496), (502, 500, 501, 503), (500, 504, 505, 501), (486, 496, 497, 487), (491, 501, 505, 495), (493, 503, 501, 491), (488, 498, 496, 486), (495, 505, 504, 494), (487, 497, 499, 489), (492, 502, 503, 493), (506, 510, 512, 508), (443, 506, 508, 338), (334, 507, 506, 443), (338, 508, 509, 462), (511, 513, 512, 510), (508, 512, 513, 509), (509, 513, 511, 507), (507, 511, 510, 506), (514, 548, 552, 516), (519, 523, 522, 518), (285, 518, 520, 292), (293, 521, 519, 286), (523, 525, 524, 522), (518, 522, 524, 520), (521, 525, 523, 519), (529, 533, 531, 527), (287, 527, 526, 286), (286, 526, 528, 293), (531, 533, 532, 530), (527, 531, 530, 526), (526, 530, 532, 528), (537, 541, 539, 535), (375, 537, 535, 370), (370, 535, 534, 369), (539, 541, 540, 538), (535, 539, 538, 534), (534, 538, 540, 536), (356, 542, 543, 357), (514, 544, 542, 356), (357, 543, 515, 545), (517, 547, 546, 516), (545, 515, 547, 517), (516, 546, 544, 514), (571, 556, 554, 570), (568, 574, 575, 559), (356, 550, 548, 514), (517, 553, 549, 545), (545, 549, 551, 357), (357, 551, 550, 356), (555, 565, 567, 557), (554, 560, 562, 558), (568, 559, 555, 572), (572, 555, 557, 573), (556, 578, 579, 557), (570, 554, 558, 569), (561, 563, 562, 560), (558, 562, 563, 559), (555, 561, 560, 554), (559, 563, 561, 555), (567, 565, 564, 566), (557, 567, 566, 556), (556, 566, 564, 554), (554, 564, 565, 555), (548, 570, 569, 552), (551, 573, 571, 550), (549, 572, 573, 551), (553, 568, 572, 549), (552, 569, 568, 553), (550, 571, 570, 548), (577, 576, 575, 574), (559, 575, 576, 558), (558, 576, 577, 569), (569, 577, 574, 568), (580, 579, 578, 581), (573, 580, 581, 571), (557, 579, 580, 573), (571, 581, 578, 556), (44, 298, 35), (35, 36, 37), (37, 38, 39), (39, 307, 40), (40, 41, 42), (42, 43, 40), (43, 44, 40), (308, 306, 302, 310), (37, 39, 40), (152, 169, 191), (509, 507, 486, 487), (168, 63, 189), (127, 126, 428), (37, 40, 44, 35), (434, 130, 129), (128, 434, 129), (302, 298, 312), (312, 311, 310), (310, 309, 308), (308, 307, 306), (306, 305, 304), (304, 303, 306), (303, 302, 306), (302, 312, 310), (189, 191, 169, 168), (487, 462, 509), (428, 429, 430), (430, 431, 428), (431, 432, 434), (432, 433, 434), (428, 431, 434, 128)])
me_sphere_002.polygons.foreach_set('use_smooth', [True] * 589)
me_sphere_002.polygons.foreach_set('material_index', [0, 0, 0, 0, 0, 0, 0, 0, 0, 0, 0, 0, 0, 0, 0, 0, 0, 0, 0, 0, 0, 0, 0, 0, 0, 0, 0, 0, 0, 0, 0, 0, 0, 0, 0, 0, 0, 0, 0, 0, 0, 0, 0, 0, 0, 0, 0, 0, 0, 0, 0, 0, 0, 0, 0, 0, 0, 0, 1, 0, 1, 1, 0, 0, 0, 0, 0, 0, 0, 0, 0, 0, 0, 0, 0, 0, 4, 0, 0, 0, 0, 0, 0, 0, 0, 0, 0, 0, 0, 0, 0, 0, 0, 0, 0, 0, 0, 0, 0, 0, 0, 0, 0, 0, 0, 0, 0, 0, 0, 0, 0, 1, 1, 1, 1, 1, 1, 1, 1, 1, 1, 1, 1, 1, 1, 1, 1, 1, 1, 1, 1, 1, 1, 1, 1, 1, 1, 1, 1, 1, 1, 1, 1, 1, 1, 1, 1, 1, 3, 3, 3, 3, 3, 3, 0, 0, 0, 0, 0, 0, 1, 1, 1, 1, 1, 1, 2, 0, 0, 2, 2, 2, 0, 0, 0, 0, 1, 0, 0, 1, 1, 1, 1, 0, 0, 1, 1, 1, 1, 1, 1, 1, 1, 0, 0, 0, 1, 1, 0, 0, 0, 0, 1, 1, 1, 1, 1, 1, 1, 1, 1, 1, 1, 0, 0, 0, 1, 1, 1, 1, 4, 1, 0, 0, 1, 1, 1, 1, 0, 0, 1, 1, 1, 1, 0, 0, 1, 1, 1, 0, 0, 0, 0, 0, 0, 4, 4, 4, 4, 4, 4, 4, 4, 4, 4, 4, 4, 4, 4, 4, 4, 4, 4, 4, 4, 4, 4, 4, 4, 4, 4, 4, 4, 4, 4, 4, 4, 4, 4, 0, 0, 0, 0, 0, 0, 0, 0, 0, 0, 0, 0, 0, 0, 0, 0, 0, 0, 0, 0, 0, 0, 0, 0, 0, 0, 0, 0, 0, 0, 0, 0, 0, 0, 0, 0, 0, 0, 0, 0, 0, 0, 0, 0, 0, 0, 0, 0, 0, 0, 0, 0, 0, 0, 0, 0, 0, 0, 1, 0, 0, 1, 1, 0, 0, 0, 0, 0, 0, 0, 0, 0, 0, 0, 0, 0, 0, 4, 0, 0, 0, 0, 0, 0, 0, 0, 0, 0, 0, 0, 0, 0, 0, 0, 0, 0, 0, 0, 0, 0, 0, 0, 0, 0, 0, 0, 0, 0, 0, 0, 0, 0, 1, 1, 1, 1, 1, 1, 1, 1, 1, 1, 1, 1, 1, 1, 1, 1, 1, 1, 1, 1, 1, 1, 1, 1, 1, 1, 1, 1, 1, 1, 1, 1, 1, 1, 1, 1, 3, 3, 3, 3, 3, 3, 0, 0, 0, 0, 0, 0, 1, 1, 1, 1, 1, 1, 2, 0, 0, 2, 2, 2, 0, 0, 0, 0, 1, 0, 0, 1, 1, 1, 1, 0, 0, 1, 1, 1, 1, 1, 1, 1, 1, 0, 0, 0, 1, 1, 0, 0, 0, 0, 1, 1, 1, 1, 1, 1, 1, 1, 1, 1, 1, 0, 0, 0, 1, 1, 1, 1, 4, 1, 0, 0, 1, 1, 1, 1, 0, 0, 1, 1, 1, 1, 0, 0, 1, 1, 1, 0, 0, 0, 0, 0, 0, 4, 4, 4, 4, 4, 4, 4, 4, 4, 4, 4, 4, 4, 4, 4, 4, 4, 4, 4, 4, 4, 4, 4, 4, 4, 4, 4, 4, 4, 4, 4, 4, 4, 4, 0, 0, 0, 0, 0, 0, 0, 0, 0, 0, 0, 0, 1, 0, 1, 1, 0, 0, 0, 0, 0, 0, 0, 0, 0, 0, 1, 1, 1, 1, 1])
_uv = me_sphere_002.uv_layers.new(name='UVMap')
_uv.uv.foreach_set('vector', [0.75, 0.375, 0.75, 0.5171, 0.6667, 0.5171, 0.6667, 0.375, 0.75, 0.625, 0.75, 0.7192, 0.6667, 0.7192, 0.6667, 0.625, 0.75, 0.25, 0.75, 0.375, 0.6667, 0.375, 0.6667, 0.25, 0.75, 0.5171, 0.75, 0.625, 0.6667, 0.625, 0.6667, 0.5171, 0.75, 0.7192, 0.75, 0.8389, 0.6667, 0.8389, 0.6667, 0.7192, 0.75, 0.125, 0.75, 0.25, 0.6667, 0.25, 0.6667, 0.125, 0.3333, 0.125, 0.25, 0.125, 0.25, 0.125, 0.3333, 0.125, 0.6667, 0.25, 0.6667, 0.375, 0.5833, 0.375, 0.5833, 0.25, 0.6667, 0.5171, 0.6667, 0.625, 0.5833, 0.625, 0.5833, 0.5171, 0.6667, 0.7192, 0.6667, 0.8389, 0.5833, 0.8389, 0.5833, 0.7192, 0.6667, 0.125, 0.6667, 0.25, 0.5833, 0.25, 0.5833, 0.125, 0.6667, 0.375, 0.6667, 0.5171, 0.5833, 0.5171, 0.5833, 0.375, 0.6667, 0.625, 0.6667, 0.7192, 0.5833, 0.7192, 0.5833, 0.625, 0.5833, 0.7192, 0.5833, 0.8389, 0.5, 0.8389, 0.5, 0.7192, 0.5833, 0.125, 0.5833, 0.25, 0.5, 0.25, 0.5, 0.125, 0.5833, 0.375, 0.5833, 0.5171, 0.5, 0.5171, 0.5, 0.375, 0.5833, 0.625, 0.5833, 0.7192, 0.5, 0.7192, 0.5, 0.625, 0.5833, 0.25, 0.5833, 0.375, 0.5, 0.375, 0.5, 0.25, 0.5833, 0.5171, 0.5833, 0.625, 0.5, 0.625, 0.5, 0.5171, 0.5, 0.125, 0.5, 0.25, 0.4167, 0.25, 0.4167, 0.125, 0.5, 0.375, 0.5, 0.5171, 0.4167, 0.5171, 0.4167, 0.375, 0.5, 0.625, 0.5, 0.7192, 0.4167, 0.7192, 0.4167, 0.625, 0.6667, 0.125, 0.5833, 0.125, 0.5833, 0.125, 0.6667, 0.125, 0.5, 0.25, 0.5, 0.375, 0.4167, 0.375, 0.4167, 0.25, 0.5, 0.5171, 0.5, 0.625, 0.4167, 0.625, 0.4167, 0.5171, 0.5, 0.7192, 0.5, 0.8389, 0.4167, 0.8389, 0.4167, 0.7192, 0.4167, 0.25, 0.4167, 0.375, 0.3333, 0.375, 0.3333, 0.25, 0.4167, 0.5171, 0.4167, 0.625, 0.3333, 0.625, 0.3333, 0.5171, 0.4167, 0.7192, 0.4167, 0.8389, 0.3333, 0.8389, 0.3333, 0.7192, 0.4167, 0.125, 0.4167, 0.25, 0.3333, 0.25, 0.3333, 0.125, 0.4167, 0.375, 0.4167, 0.5171, 0.3333, 0.5171, 0.3333, 0.375, 0.4167, 0.625, 0.4167, 0.7192, 0.3333, 0.7192, 0.3333, 0.625, 0.3333, 0.25, 0.3333, 0.375, 0.25, 0.375, 0.25, 0.25, 0.25, 0.5171, 0.3333, 0.5171, 0.3333, 0.5171, 0.25, 0.5171, 0.3333, 0.7192, 0.3333, 0.8389, 0.25, 0.8389, 0.25, 0.7192, 0.3333, 0.125, 0.3333, 0.25, 0.25, 0.25, 0.25, 0.125, 0.3333, 0.375, 0.3333, 0.5171, 0.25, 0.5171, 0.25, 0.375, 0.3333, 0.625, 0.3333, 0.7192, 0.2805, 0.6987, 0.2805, 0.625, 0.4167, 0.125, 0.3333, 0.125, 0.3333, 0.125, 0.4167, 0.125, 0.5, 0.125, 0.4167, 0.125, 0.4167, 0.125, 0.5, 0.125, 0.5833, 0.125, 0.5, 0.125, 0.5, 0.125, 0.5833, 0.125, 0.75, 0.125, 0.6667, 0.125, 0.6667, 0.125, 0.75, 0.125, 0.75, 0.3738, 0.75, 0.5, 0.6667, 0.5, 0.6667, 0.3738, 0.75, 0.625, 0.75, 0.75, 0.6667, 0.75, 0.6667, 0.625, 0.75, 0.2742, 0.75, 0.3738, 0.6667, 0.3738, 0.6667, 0.2742, 0.75, 0.5, 0.75, 0.625, 0.6667, 0.625, 0.6667, 0.5, 0.6667, 0.2742, 0.6667, 0.3738, 0.5833, 0.3738, 0.5833, 0.2742, 0.6667, 0.5, 0.6667, 0.625, 0.5833, 0.625, 0.5833, 0.5, 0.6667, 0.3738, 0.6667, 0.5, 0.5833, 0.5, 0.5833, 0.3738, 0.6667, 0.625, 0.6667, 0.75, 0.5833, 0.75, 0.5833, 0.625, 0.5833, 0.3738, 0.5833, 0.5, 0.5, 0.5, 0.5, 0.3738, 0.5833, 0.625, 0.5833, 0.75, 0.5, 0.75, 0.5, 0.625, 0.5833, 0.2742, 0.5833, 0.3738, 0.5, 0.3738, 0.5, 0.2742, 0.5833, 0.5, 0.5833, 0.625, 0.5, 0.625, 0.5, 0.5, 0.5, 0.3738, 0.5, 0.5, 0.3902, 0.5122, 0.4253, 0.3941, 0.5, 0.625, 0.5, 0.75, 0.4167, 0.75, 0.4077, 0.6206, 0.5, 0.2742, 0.5, 0.3738, 0.4253, 0.3941, 0.3973, 0.2742, 0.5, 0.5, 0.5, 0.625, 0.4077, 0.6206, 0.3902, 0.5122, 0.3081, 0.5287, 0.3333, 0.5081, 0.3333, 0.5081, 0.3081, 0.5287, 0.4077, 0.6206, 0.4167, 0.75, 0.3333, 0.75, 0.3333, 0.625, 0.2626, 0.3103, 0.2898, 0.3157, 0.2898, 0.3157, 0.2645, 0.3157, 0.3333, 0.5081, 0.3639, 0.5283, 0.3596, 0.5254, 0.3333, 0.5081, 0.3148, 0.3738, 0.3333, 0.5, 0.3333, 0.5, 0.3333, 0.3738, 0.3333, 0.625, 0.3333, 0.75, 0.25, 0.75, 0.25, 0.625, 0.75, 0.3864, 0.75, 0.4842, 0.6667, 0.4842, 0.6667, 0.3864, 0.75, 0.6015, 0.75, 0.7159, 0.6667, 0.7159, 0.6667, 0.6015, 0.75, 0.2958, 0.75, 0.3864, 0.6667, 0.3864, 0.6667, 0.2958, 0.75, 0.4842, 0.75, 0.6015, 0.6667, 0.6015, 0.6667, 0.4842, 0.75, 0.7159, 0.75, 0.7963, 0.6667, 0.7963, 0.6667, 0.7159, 0.6667, 0.2958, 0.6667, 0.3864, 0.5833, 0.3864, 0.5833, 0.2958, 0.6667, 0.4842, 0.6667, 0.6015, 0.5833, 0.6015, 0.5833, 0.4842, 0.6667, 0.7159, 0.6667, 0.7963, 0.5833, 0.7963, 0.5833, 0.7159, 0.6667, 0.3864, 0.6667, 0.4842, 0.5833, 0.4842, 0.5833, 0.3864, 0.6667, 0.6015, 0.6667, 0.7159, 0.5833, 0.7159, 0.5833, 0.6015, 0.5833, 0.7159, 0.5833, 0.7963, 0.5, 0.7963, 0.5, 0.7159, 0.5833, 0.3864, 0.5833, 0.4842, 0.5, 0.4842, 0.5, 0.3864, 0.4902, 0.6703, 0.4902, 0.649, 0.4902, 0.649, 0.4902, 0.6703, 0.5833, 0.2958, 0.5833, 0.3864, 0.5, 0.3864, 0.5, 0.2958, 0.5833, 0.4842, 0.5833, 0.6015, 0.5, 0.6015, 0.5, 0.4842, 0.5, 0.3864, 0.5, 0.4842, 0.4167, 0.4842, 0.4167, 0.3864, 0.5, 0.2958, 0.5, 0.3864, 0.4167, 0.3864, 0.4167, 0.2958, 0.5, 0.4842, 0.5, 0.6015, 0.4167, 0.6015, 0.4167, 0.4842, 0.5, 0.7159, 0.5, 0.7963, 0.4167, 0.7963, 0.4167, 0.7159, 0.4167, 0.2958, 0.4167, 0.3864, 0.3333, 0.3864, 0.3333, 0.2958, 0.4167, 0.4842, 0.4167, 0.6015, 0.3333, 0.6015, 0.3333, 0.4842, 0.4167, 0.7159, 0.4167, 0.7963, 0.3333, 0.7963, 0.3333, 0.7159, 0.4167, 0.3864, 0.4167, 0.4842, 0.3333, 0.4842, 0.3333, 0.3864, 0.4167, 0.6015, 0.4167, 0.7159, 0.3333, 0.7159, 0.3333, 0.6015, 0.3333, 0.2958, 0.3333, 0.3864, 0.25, 0.3864, 0.25, 0.2958, 0.25, 0.4842, 0.3333, 0.4842, 0.2788, 0.4842, 0.25, 0.4842, 0.3333, 0.7159, 0.3333, 0.7963, 0.25, 0.7963, 0.25, 0.7159, 0.3333, 0.4842, 0.25, 0.4842, 0.25, 0.4842, 0.3333, 0.4842, 0.3333, 0.7159, 0.25, 0.7159, 0.25, 0.7159, 0.3087, 0.7038, 0.25, 0.7963, 0.3333, 0.7963, 0.3333, 0.8373, 0.25, 0.8373, 0.5833, 0.7963, 0.6667, 0.7963, 0.6667, 0.8373, 0.5833, 0.8373, 0.6667, 0.7963, 0.75, 0.7963, 0.75, 0.8373, 0.6667, 0.8373, 0.5, 0.7963, 0.5833, 0.7963, 0.5833, 0.8373, 0.5, 0.8373, 0.3333, 0.7963, 0.4167, 0.7963, 0.4167, 0.8373, 0.3333, 0.8373, 0.4167, 0.7963, 0.5, 0.7963, 0.5, 0.8373, 0.4167, 0.8373, 0.3333, 0.25, 0.3333, 0.2958, 0.25, 0.2958, 0.25, 0.25, 0.4167, 0.25, 0.4167, 0.2958, 0.3333, 0.2958, 0.3333, 0.25, 0.5, 0.25, 0.5, 0.2958, 0.4167, 0.2958, 0.4167, 0.25, 0.5833, 0.25, 0.5833, 0.2958, 0.5, 0.2958, 0.5, 0.25, 0.6667, 0.25, 0.6667, 0.2958, 0.5833, 0.2958, 0.5833, 0.25, 0.75, 0.25, 0.75, 0.2958, 0.6667, 0.2958, 0.6667, 0.25, 0.3333, 0.2167, 0.3333, 0.2742, 0.25, 0.2742, 0.25, 0.2167, 0.4167, 0.2167, 0.3973, 0.2742, 0.3333, 0.2742, 0.3333, 0.2167, 0.5, 0.2167, 0.5, 0.2742, 0.3973, 0.2742, 0.4167, 0.2167, 0.5833, 0.2167, 0.5833, 0.2742, 0.5, 0.2742, 0.5, 0.2167, 0.6667, 0.2167, 0.6667, 0.2742, 0.5833, 0.2742, 0.5833, 0.2167, 0.75, 0.2167, 0.75, 0.2742, 0.6667, 0.2742, 0.6667, 0.2167, 0.5833, 0.75, 0.6667, 0.75, 0.6912, 0.75, 0.5833, 0.75, 0.4167, 0.75, 0.5, 0.75, 0.5, 0.75, 0.4167, 0.75, 0.3333, 0.75, 0.4167, 0.75, 0.4167, 0.75, 0.3333, 0.75, 0.5, 0.75, 0.5833, 0.75, 0.5833, 0.75, 0.5, 0.75, 0.25, 0.75, 0.3333, 0.75, 0.3333, 0.75, 0.25, 0.75, 0.6667, 0.75, 0.75, 0.75, 0.75, 0.75, 0.6912, 0.75, 0.4167, 0.75, 0.5, 0.75, 0.5, 0.75, 0.4167, 0.75, 0.5833, 0.75, 0.6912, 0.75, 0.6875, 0.75, 0.5833, 0.75, 0.3333, 0.75, 0.4167, 0.75, 0.4167, 0.75, 0.3226, 0.75, 0.5, 0.75, 0.5833, 0.75, 0.5833, 0.75, 0.5, 0.75, 0.6912, 0.75, 0.75, 0.75, 0.75, 0.75, 0.6875, 0.75, 0.25, 0.75, 0.3333, 0.75, 0.3226, 0.75, 0.25, 0.75, 0.5833, 0.75, 0.6875, 0.75, 0.6912, 0.75, 0.5833, 0.75, 0.3226, 0.75, 0.4167, 0.75, 0.4167, 0.75, 0.3226, 0.75, 0.5, 0.75, 0.5833, 0.75, 0.5833, 0.75, 0.5, 0.75, 0.6875, 0.75, 0.75, 0.75, 0.75, 0.75, 0.6912, 0.75, 0.25, 0.75, 0.3226, 0.75, 0.3226, 0.75, 0.25, 0.75, 0.4167, 0.75, 0.5, 0.75, 0.5, 0.75, 0.4167, 0.75, 0.3226, 0.75, 0.4167, 0.75, 0.4167, 0.75, 0.3333, 0.75, 0.5, 0.75, 0.5833, 0.75, 0.5833, 0.75, 0.5, 0.75, 0.6912, 0.75, 0.75, 0.75, 0.75, 0.75, 0.6875, 0.75, 0.25, 0.75, 0.3226, 0.75, 0.3333, 0.75, 0.25, 0.75, 0.4167, 0.75, 0.5, 0.75, 0.5, 0.75, 0.4167, 0.75, 0.5833, 0.75, 0.6912, 0.75, 0.6875, 0.75, 0.5833, 0.75, 0.3333, 0.75, 0.4167, 0.75, 0.4167, 0.75, 0.3333, 0.75, 0.5, 0.75, 0.5833, 0.75, 0.5833, 0.75, 0.5, 0.75, 0.6875, 0.75, 0.75, 0.75, 0.75, 0.75, 0.6667, 0.75, 0.25, 0.75, 0.3333, 0.75, 0.3333, 0.75, 0.25, 0.75, 0.4167, 0.75, 0.5, 0.75, 0.5, 0.75, 0.4167, 0.75, 0.5833, 0.75, 0.6875, 0.75, 0.6667, 0.75, 0.5833, 0.75, 0.3333, 0.75, 0.4167, 0.75, 0.4167, 0.75, 0.3333, 0.75, 0.5, 0.75, 0.5833, 0.75, 0.5833, 0.75, 0.5, 0.75, 0.6667, 0.75, 0.75, 0.75, 0.75, 0.75, 0.6667, 0.75, 0.25, 0.75, 0.3333, 0.75, 0.3333, 0.75, 0.25, 0.75, 0.4167, 0.75, 0.5, 0.75, 0.5, 0.75, 0.4167, 0.75, 0.5833, 0.75, 0.6667, 0.75, 0.6667, 0.75, 0.5833, 0.75, 0.5, 0.75, 0.5833, 0.75, 0.75, 0.75, 0.5833, 0.75, 0.6667, 0.75, 0.6667, 0.75, 0.5833, 0.75, 0.4167, 0.75, 0.5, 0.75, 0.5, 0.75, 0.4167, 0.75, 0.25, 0.75, 0.3333, 0.75, 0.3333, 0.75, 0.25, 0.75, 0.6667, 0.75, 0.75, 0.75, 0.75, 0.75, 0.6667, 0.75, 0.5, 0.75, 0.5833, 0.75, 0.5833, 0.75, 0.5, 0.75, 0.3333, 0.75, 0.4167, 0.75, 0.4167, 0.75, 0.3333, 0.75, 0.3637, 0.5991, 0.3639, 0.5283, 0.3902, 0.5122, 0.4077, 0.6206, 0.3639, 0.5283, 0.3333, 0.5081, 0.3333, 0.5, 0.3902, 0.5122, 0.3333, 0.6151, 0.3637, 0.5991, 0.4077, 0.6206, 0.3333, 0.625, 0.3081, 0.5287, 0.3082, 0.5899, 0.25, 0.625, 0.25, 0.5, 0.3333, 0.5081, 0.3081, 0.5287, 0.25, 0.5, 0.3333, 0.5, 0.3082, 0.5899, 0.3333, 0.6151, 0.3333, 0.625, 0.25, 0.625, 0.3596, 0.5254, 0.3593, 0.6014, 0.3333, 0.6151, 0.3333, 0.5081, 0.3333, 0.5081, 0.3333, 0.6151, 0.3082, 0.5899, 0.3081, 0.5287, 0.3637, 0.5991, 0.3333, 0.6151, 0.3333, 0.6151, 0.3593, 0.6014, 0.3639, 0.5283, 0.3637, 0.5991, 0.3593, 0.6014, 0.3596, 0.5254, 0.3082, 0.5899, 0.3081, 0.5287, 0.3081, 0.5287, 0.3082, 0.5899, 0.3333, 0.6151, 0.3082, 0.5899, 0.3082, 0.5899, 0.3333, 0.6151, 0.25, 0.3738, 0.3333, 0.3738, 0.3333, 0.4032, 0.25, 0.3738, 0.25, 0.3738, 0.3148, 0.3738, 0.3333, 0.3738, 0.25, 0.3738, 0.3333, 0.5, 0.25, 0.5, 0.25, 0.5, 0.3333, 0.5, 0.3333, 0.4032, 0.3333, 0.5, 0.25, 0.5, 0.25, 0.3738, 0.3333, 0.3738, 0.3333, 0.5, 0.3333, 0.5, 0.3333, 0.4032, 0.3333, 0.5, 0.25, 0.5, 0.25, 0.5, 0.3333, 0.5, 0.26, 0.3566, 0.2897, 0.3566, 0.3148, 0.3738, 0.25, 0.3738, 0.2898, 0.3157, 0.3333, 0.2742, 0.3333, 0.2742, 0.2898, 0.3157, 0.2626, 0.3103, 0.26, 0.3566, 0.25, 0.3738, 0.25, 0.2742, 0.2898, 0.3157, 0.2626, 0.3103, 0.25, 0.2742, 0.3333, 0.2742, 0.25, 0.6015, 0.298, 0.6142, 0.298, 0.6142, 0.25, 0.6015, 0.25, 0.6015, 0.3333, 0.6015, 0.298, 0.6142, 0.25, 0.6015, 0.3333, 0.6015, 0.3333, 0.7159, 0.3087, 0.7038, 0.298, 0.6142, 0.298, 0.6142, 0.3087, 0.7038, 0.25, 0.7159, 0.25, 0.6015, 0.298, 0.6142, 0.3087, 0.7038, 0.3087, 0.7038, 0.298, 0.6142, 0.3087, 0.7038, 0.25, 0.7159, 0.25, 0.7159, 0.3087, 0.7038, 0.2788, 0.5857, 0.25, 0.6015, 0.25, 0.6015, 0.2788, 0.5857, 0.3333, 0.4842, 0.3333, 0.6015, 0.2788, 0.5857, 0.2788, 0.4842, 0.3333, 0.6015, 0.25, 0.6015, 0.25, 0.6015, 0.2788, 0.5857, 0.2788, 0.4842, 0.2788, 0.5857, 0.25, 0.6015, 0.25, 0.4842, 0.25, 0.4842, 0.2788, 0.4842, 0.2788, 0.4842, 0.25, 0.4842, 0.2788, 0.4842, 0.2788, 0.5857, 0.2788, 0.5857, 0.2788, 0.4842, 0.2898, 0.3157, 0.2897, 0.3566, 0.26, 0.3566, 0.2645, 0.3157, 0.2898, 0.3157, 0.2897, 0.3566, 0.2897, 0.3566, 0.2898, 0.3157, 0.26, 0.3566, 0.2626, 0.3103, 0.2645, 0.3157, 0.26, 0.3566, 0.2897, 0.3566, 0.26, 0.3566, 0.26, 0.3566, 0.2897, 0.3566, 0.3057, 0.3738, 0.2897, 0.3566, 0.2897, 0.3566, 0.3057, 0.3738, 0.3333, 0.2742, 0.3973, 0.2742, 0.3742, 0.2983, 0.3255, 0.3024, 0.3973, 0.2742, 0.4253, 0.3941, 0.3652, 0.3738, 0.3742, 0.2983, 0.2897, 0.3566, 0.2898, 0.3157, 0.2898, 0.3157, 0.2897, 0.3566, 0.3255, 0.3024, 0.3742, 0.2983, 0.3742, 0.2983, 0.3255, 0.3024, 0.318, 0.3738, 0.3057, 0.3738, 0.3057, 0.3738, 0.318, 0.3738, 0.318, 0.3738, 0.3148, 0.3738, 0.3057, 0.3738, 0.318, 0.3738, 0.3255, 0.3024, 0.318, 0.3738, 0.318, 0.3738, 0.3255, 0.3024, 0.3333, 0.2742, 0.3255, 0.3024, 0.3255, 0.3024, 0.3333, 0.2742, 0.3148, 0.3738, 0.2897, 0.3566, 0.2897, 0.3566, 0.3057, 0.3738, 0.3742, 0.2983, 0.3652, 0.3738, 0.318, 0.3738, 0.3255, 0.3024, 0.2897, 0.3566, 0.2898, 0.3157, 0.3333, 0.2742, 0.3057, 0.3738, 0.3057, 0.3738, 0.3333, 0.2742, 0.3255, 0.3024, 0.318, 0.3738, 0.3652, 0.3738, 0.318, 0.3738, 0.318, 0.3738, 0.3652, 0.3738, 0.3333, 0.2742, 0.3255, 0.3024, 0.3255, 0.3024, 0.3333, 0.2742, 0.2898, 0.3157, 0.3333, 0.2742, 0.3333, 0.2742, 0.2898, 0.3157, 0.3742, 0.2983, 0.3652, 0.3738, 0.3652, 0.3738, 0.3742, 0.2983, 0.3255, 0.3024, 0.318, 0.3738, 0.318, 0.3738, 0.3255, 0.3024, 0.318, 0.3738, 0.3255, 0.3024, 0.3255, 0.3024, 0.318, 0.3738, 0.2897, 0.3566, 0.2898, 0.3157, 0.2898, 0.3157, 0.2897, 0.3566, 0.3902, 0.5122, 0.3333, 0.5, 0.3333, 0.5, 0.3902, 0.5122, 0.3902, 0.5122, 0.3333, 0.5, 0.3333, 0.5, 0.3902, 0.5122, 0.4253, 0.3941, 0.3902, 0.5122, 0.3902, 0.5122, 0.3775, 0.4072, 0.3333, 0.5, 0.3148, 0.3738, 0.3148, 0.3738, 0.3333, 0.5, 0.3775, 0.4072, 0.3902, 0.5122, 0.3333, 0.5, 0.3148, 0.3738, 0.3333, 0.5, 0.3148, 0.3738, 0.3148, 0.3738, 0.3333, 0.5, 0.3148, 0.3738, 0.3775, 0.4072, 0.3775, 0.4072, 0.3148, 0.3738, 0.3775, 0.4072, 0.3902, 0.5122, 0.3902, 0.5122, 0.3775, 0.4072, 0.4999, 0.6838, 0.4902, 0.6703, 0.4902, 0.6703, 0.4999, 0.6838, 0.2805, 0.625, 0.2805, 0.6987, 0.2711, 0.705, 0.2711, 0.625, 0.3333, 0.7192, 0.25, 0.7192, 0.25, 0.7192, 0.2805, 0.6987, 0.25, 0.625, 0.3333, 0.625, 0.2805, 0.625, 0.25, 0.625, 0.2711, 0.625, 0.2711, 0.705, 0.25, 0.7192, 0.25, 0.625, 0.2805, 0.6987, 0.25, 0.7192, 0.25, 0.7192, 0.2711, 0.705, 0.25, 0.625, 0.2805, 0.625, 0.2711, 0.625, 0.25, 0.625, 0.25, 0.5171, 0.3333, 0.5171, 0.3151, 0.5171, 0.25, 0.5171, 0.3333, 0.5171, 0.3333, 0.625, 0.3333, 0.625, 0.3333, 0.5171, 0.3333, 0.625, 0.25, 0.625, 0.25, 0.625, 0.3333, 0.625, 0.3151, 0.5171, 0.3151, 0.625, 0.25, 0.625, 0.25, 0.5171, 0.3333, 0.5171, 0.3333, 0.625, 0.3151, 0.625, 0.3151, 0.5171, 0.3333, 0.625, 0.25, 0.625, 0.25, 0.625, 0.3151, 0.625, 0.25, 0.3864, 0.3333, 0.3864, 0.3064, 0.3864, 0.25, 0.3864, 0.25, 0.3864, 0.3333, 0.3864, 0.3333, 0.3864, 0.25, 0.3864, 0.3333, 0.3864, 0.3333, 0.4842, 0.3333, 0.4842, 0.3333, 0.3864, 0.3064, 0.3864, 0.3064, 0.4842, 0.25, 0.4842, 0.25, 0.3864, 0.3333, 0.3864, 0.3333, 0.4842, 0.3064, 0.4842, 0.3064, 0.3864, 0.3333, 0.4842, 0.25, 0.4842, 0.25, 0.4842, 0.3064, 0.4842, 0.5108, 0.6702, 0.5111, 0.6483, 0.5833, 0.6015, 0.5833, 0.7159, 0.4999, 0.6838, 0.5108, 0.6702, 0.5833, 0.7159, 0.5, 0.7159, 0.5111, 0.6483, 0.5001, 0.638, 0.5, 0.6015, 0.5833, 0.6015, 0.4902, 0.649, 0.4902, 0.6703, 0.4167, 0.7159, 0.4167, 0.6015, 0.5001, 0.638, 0.4902, 0.649, 0.4167, 0.6015, 0.5, 0.6015, 0.4902, 0.6703, 0.4999, 0.6838, 0.5, 0.7159, 0.4167, 0.7159, 0.5108, 0.6702, 0.4999, 0.6838, 0.4999, 0.6838, 0.5108, 0.6702, 0.4902, 0.649, 0.4902, 0.649, 0.4902, 0.649, 0.4902, 0.649, 0.5108, 0.6702, 0.4999, 0.6838, 0.4999, 0.6838, 0.5108, 0.6702, 0.4902, 0.649, 0.5001, 0.638, 0.5001, 0.6414, 0.4902, 0.649, 0.5001, 0.638, 0.5111, 0.6483, 0.5111, 0.6483, 0.5001, 0.6414, 0.5111, 0.6483, 0.5108, 0.6702, 0.5108, 0.6702, 0.5111, 0.6483, 0.5001, 0.6414, 0.5111, 0.6483, 0.5111, 0.6483, 0.5001, 0.6414, 0.4999, 0.6838, 0.4902, 0.6703, 0.4902, 0.6703, 0.4999, 0.6838, 0.4902, 0.649, 0.5001, 0.6414, 0.5001, 0.6414, 0.4902, 0.649, 0.5001, 0.6414, 0.5111, 0.6483, 0.5111, 0.6483, 0.5001, 0.6414, 0.5108, 0.6702, 0.5111, 0.6483, 0.5111, 0.6483, 0.5108, 0.6702, 0.4999, 0.6838, 0.4902, 0.6703, 0.4902, 0.6703, 0.4999, 0.6838, 0.5001, 0.6414, 0.4999, 0.6838, 0.4902, 0.6703, 0.4902, 0.649, 0.4902, 0.6703, 0.4902, 0.649, 0.4902, 0.649, 0.4902, 0.6703, 0.5001, 0.6414, 0.4999, 0.6838, 0.4999, 0.6838, 0.5001, 0.6414, 0.4902, 0.649, 0.5001, 0.6414, 0.5001, 0.6414, 0.4902, 0.649, 0.5111, 0.6483, 0.5108, 0.6702, 0.4999, 0.6838, 0.5001, 0.6414, 0.5111, 0.6483, 0.5108, 0.6702, 0.5108, 0.6702, 0.5111, 0.6483, 0.5108, 0.6702, 0.4999, 0.6838, 0.4999, 0.6838, 0.5108, 0.6702, 0.4999, 0.6838, 0.5001, 0.6414, 0.5001, 0.6414, 0.4999, 0.6838, 0.4999, 0.6838, 0.4902, 0.6703, 0.4902, 0.6703, 0.4999, 0.6838, 0.5111, 0.6483, 0.5108, 0.6702, 0.5108, 0.6702, 0.5111, 0.6483, 0.5001, 0.6414, 0.5111, 0.6483, 0.5111, 0.6483, 0.5001, 0.6414, 0.4902, 0.649, 0.5001, 0.6414, 0.5001, 0.6414, 0.4902, 0.649, 0.4902, 0.6703, 0.4902, 0.649, 0.4902, 0.649, 0.4902, 0.6703, 0.5108, 0.6702, 0.4999, 0.6838, 0.4999, 0.6838, 0.5108, 0.6702, 0.4902, 0.6703, 0.4902, 0.649, 0.4902, 0.649, 0.4902, 0.6703, 0.4902, 0.649, 0.4902, 0.6703, 0.4902, 0.6703, 0.4902, 0.649, 0.4902, 0.6703, 0.4902, 0.6703, 0.4902, 0.6703, 0.4902, 0.6703, 0.4902, 0.6703, 0.4902, 0.649, 0.4902, 0.649, 0.4902, 0.6703, 0.5111, 0.6483, 0.5108, 0.6702, 0.5108, 0.6702, 0.5111, 0.6483, 0.5111, 0.6483, 0.5108, 0.6702, 0.5108, 0.6702, 0.5111, 0.6483, 0.5111, 0.6483, 0.5111, 0.6483, 0.5111, 0.6483, 0.5111, 0.6483, 0.5108, 0.6702, 0.5108, 0.6702, 0.5108, 0.6702, 0.5108, 0.6702, 0.75, 0.375, 0.6667, 0.375, 0.6667, 0.5171, 0.75, 0.5171, 0.75, 0.625, 0.6667, 0.625, 0.6667, 0.7192, 0.75, 0.7192, 0.75, 0.25, 0.6667, 0.25, 0.6667, 0.375, 0.75, 0.375, 0.75, 0.5171, 0.6667, 0.5171, 0.6667, 0.625, 0.75, 0.625, 0.75, 0.7192, 0.6667, 0.7192, 0.6667, 0.8389, 0.75, 0.8389, 0.75, 0.125, 0.6667, 0.125, 0.6667, 0.25, 0.75, 0.25, 0.3333, 0.125, 0.3333, 0.125, 0.25, 0.125, 0.25, 0.125, 0.6667, 0.25, 0.5833, 0.25, 0.5833, 0.375, 0.6667, 0.375, 0.6667, 0.5171, 0.5833, 0.5171, 0.5833, 0.625, 0.6667, 0.625, 0.6667, 0.7192, 0.5833, 0.7192, 0.5833, 0.8389, 0.6667, 0.8389, 0.6667, 0.125, 0.5833, 0.125, 0.5833, 0.25, 0.6667, 0.25, 0.6667, 0.375, 0.5833, 0.375, 0.5833, 0.5171, 0.6667, 0.5171, 0.6667, 0.625, 0.5833, 0.625, 0.5833, 0.7192, 0.6667, 0.7192, 0.5833, 0.7192, 0.5, 0.7192, 0.5, 0.8389, 0.5833, 0.8389, 0.5833, 0.125, 0.5, 0.125, 0.5, 0.25, 0.5833, 0.25, 0.5833, 0.375, 0.5, 0.375, 0.5, 0.5171, 0.5833, 0.5171, 0.5833, 0.625, 0.5, 0.625, 0.5, 0.7192, 0.5833, 0.7192, 0.5833, 0.25, 0.5, 0.25, 0.5, 0.375, 0.5833, 0.375, 0.5833, 0.5171, 0.5, 0.5171, 0.5, 0.625, 0.5833, 0.625, 0.5, 0.125, 0.4167, 0.125, 0.4167, 0.25, 0.5, 0.25, 0.5, 0.375, 0.4167, 0.375, 0.4167, 0.5171, 0.5, 0.5171, 0.5, 0.625, 0.4167, 0.625, 0.4167, 0.7192, 0.5, 0.7192, 0.6667, 0.125, 0.6667, 0.125, 0.5833, 0.125, 0.5833, 0.125, 0.5, 0.25, 0.4167, 0.25, 0.4167, 0.375, 0.5, 0.375, 0.5, 0.5171, 0.4167, 0.5171, 0.4167, 0.625, 0.5, 0.625, 0.5, 0.7192, 0.4167, 0.7192, 0.4167, 0.8389, 0.5, 0.8389, 0.4167, 0.25, 0.3333, 0.25, 0.3333, 0.375, 0.4167, 0.375, 0.4167, 0.5171, 0.3333, 0.5171, 0.3333, 0.625, 0.4167, 0.625, 0.4167, 0.7192, 0.3333, 0.7192, 0.3333, 0.8389, 0.4167, 0.8389, 0.4167, 0.125, 0.3333, 0.125, 0.3333, 0.25, 0.4167, 0.25, 0.4167, 0.375, 0.3333, 0.375, 0.3333, 0.5171, 0.4167, 0.5171, 0.4167, 0.625, 0.3333, 0.625, 0.3333, 0.7192, 0.4167, 0.7192, 0.3333, 0.25, 0.25, 0.25, 0.25, 0.375, 0.3333, 0.375, 0.25, 0.5171, 0.25, 0.5171, 0.3333, 0.5171, 0.3333, 0.5171, 0.3333, 0.7192, 0.25, 0.7192, 0.25, 0.8389, 0.3333, 0.8389, 0.3333, 0.125, 0.25, 0.125, 0.25, 0.25, 0.3333, 0.25, 0.3333, 0.375, 0.25, 0.375, 0.25, 0.5171, 0.3333, 0.5171, 0.3333, 0.625, 0.2805, 0.625, 0.2805, 0.6987, 0.3333, 0.7192, 0.4167, 0.125, 0.4167, 0.125, 0.3333, 0.125, 0.3333, 0.125, 0.5, 0.125, 0.5, 0.125, 0.4167, 0.125, 0.4167, 0.125, 0.5833, 0.125, 0.5833, 0.125, 0.5, 0.125, 0.5, 0.125, 0.75, 0.125, 0.75, 0.125, 0.6667, 0.125, 0.6667, 0.125, 0.75, 0.3738, 0.6667, 0.3738, 0.6667, 0.5, 0.75, 0.5, 0.75, 0.625, 0.6667, 0.625, 0.6667, 0.75, 0.75, 0.75, 0.75, 0.2742, 0.6667, 0.2742, 0.6667, 0.3738, 0.75, 0.3738, 0.75, 0.5, 0.6667, 0.5, 0.6667, 0.625, 0.75, 0.625, 0.6667, 0.2742, 0.5833, 0.2742, 0.5833, 0.3738, 0.6667, 0.3738, 0.6667, 0.5, 0.5833, 0.5, 0.5833, 0.625, 0.6667, 0.625, 0.6667, 0.3738, 0.5833, 0.3738, 0.5833, 0.5, 0.6667, 0.5, 0.6667, 0.625, 0.5833, 0.625, 0.5833, 0.75, 0.6667, 0.75, 0.5833, 0.3738, 0.5, 0.3738, 0.5, 0.5, 0.5833, 0.5, 0.5833, 0.625, 0.5, 0.625, 0.5, 0.75, 0.5833, 0.75, 0.5833, 0.2742, 0.5, 0.2742, 0.5, 0.3738, 0.5833, 0.3738, 0.5833, 0.5, 0.5, 0.5, 0.5, 0.625, 0.5833, 0.625, 0.5, 0.3738, 0.4253, 0.3941, 0.3902, 0.5122, 0.5, 0.5, 0.5, 0.625, 0.4077, 0.6206, 0.4167, 0.75, 0.5, 0.75, 0.5, 0.2742, 0.3973, 0.2742, 0.4253, 0.3941, 0.5, 0.3738, 0.5, 0.5, 0.3902, 0.5122, 0.4077, 0.6206, 0.5, 0.625, 0.3081, 0.5287, 0.3081, 0.5287, 0.3333, 0.5081, 0.3333, 0.5081, 0.3775, 0.4072, 0.4253, 0.3941, 0.3652, 0.3738, 0.4077, 0.6206, 0.3333, 0.625, 0.3333, 0.75, 0.4167, 0.75, 0.2626, 0.3103, 0.2645, 0.3157, 0.2898, 0.3157, 0.2898, 0.3157, 0.3333, 0.5081, 0.3333, 0.5081, 0.3596, 0.5254, 0.3639, 0.5283, 0.3148, 0.3738, 0.3333, 0.3738, 0.3333, 0.5, 0.3333, 0.5, 0.3333, 0.625, 0.25, 0.625, 0.25, 0.75, 0.3333, 0.75, 0.75, 0.3864, 0.6667, 0.3864, 0.6667, 0.4842, 0.75, 0.4842, 0.75, 0.6015, 0.6667, 0.6015, 0.6667, 0.7159, 0.75, 0.7159, 0.75, 0.2958, 0.6667, 0.2958, 0.6667, 0.3864, 0.75, 0.3864, 0.75, 0.4842, 0.6667, 0.4842, 0.6667, 0.6015, 0.75, 0.6015, 0.75, 0.7159, 0.6667, 0.7159, 0.6667, 0.7963, 0.75, 0.7963, 0.6667, 0.2958, 0.5833, 0.2958, 0.5833, 0.3864, 0.6667, 0.3864, 0.6667, 0.4842, 0.5833, 0.4842, 0.5833, 0.6015, 0.6667, 0.6015, 0.6667, 0.7159, 0.5833, 0.7159, 0.5833, 0.7963, 0.6667, 0.7963, 0.6667, 0.3864, 0.5833, 0.3864, 0.5833, 0.4842, 0.6667, 0.4842, 0.6667, 0.6015, 0.5833, 0.6015, 0.5833, 0.7159, 0.6667, 0.7159, 0.5833, 0.7159, 0.5, 0.7159, 0.5, 0.7963, 0.5833, 0.7963, 0.5833, 0.3864, 0.5, 0.3864, 0.5, 0.4842, 0.5833, 0.4842, 0.4902, 0.6703, 0.4902, 0.6703, 0.4902, 0.649, 0.4902, 0.649, 0.5833, 0.2958, 0.5, 0.2958, 0.5, 0.3864, 0.5833, 0.3864, 0.5833, 0.4842, 0.5, 0.4842, 0.5, 0.6015, 0.5833, 0.6015, 0.5, 0.3864, 0.4167, 0.3864, 0.4167, 0.4842, 0.5, 0.4842, 0.5, 0.2958, 0.4167, 0.2958, 0.4167, 0.3864, 0.5, 0.3864, 0.5, 0.4842, 0.4167, 0.4842, 0.4167, 0.6015, 0.5, 0.6015, 0.5, 0.7159, 0.4167, 0.7159, 0.4167, 0.7963, 0.5, 0.7963, 0.4167, 0.2958, 0.3333, 0.2958, 0.3333, 0.3864, 0.4167, 0.3864, 0.4167, 0.4842, 0.3333, 0.4842, 0.3333, 0.6015, 0.4167, 0.6015, 0.4167, 0.7159, 0.3333, 0.7159, 0.3333, 0.7963, 0.4167, 0.7963, 0.4167, 0.3864, 0.3333, 0.3864, 0.3333, 0.4842, 0.4167, 0.4842, 0.4167, 0.6015, 0.3333, 0.6015, 0.3333, 0.7159, 0.4167, 0.7159, 0.3333, 0.2958, 0.25, 0.2958, 0.25, 0.3864, 0.3333, 0.3864, 0.25, 0.4842, 0.25, 0.4842, 0.2788, 0.4842, 0.3333, 0.4842, 0.3333, 0.7159, 0.25, 0.7159, 0.25, 0.7963, 0.3333, 0.7963, 0.3333, 0.4842, 0.3333, 0.4842, 0.25, 0.4842, 0.25, 0.4842, 0.3333, 0.7159, 0.3087, 0.7038, 0.25, 0.7159, 0.25, 0.7159, 0.25, 0.7963, 0.25, 0.8373, 0.3333, 0.8373, 0.3333, 0.7963, 0.5833, 0.7963, 0.5833, 0.8373, 0.6667, 0.8373, 0.6667, 0.7963, 0.6667, 0.7963, 0.6667, 0.8373, 0.75, 0.8373, 0.75, 0.7963, 0.5, 0.7963, 0.5, 0.8373, 0.5833, 0.8373, 0.5833, 0.7963, 0.3333, 0.7963, 0.3333, 0.8373, 0.4167, 0.8373, 0.4167, 0.7963, 0.4167, 0.7963, 0.4167, 0.8373, 0.5, 0.8373, 0.5, 0.7963, 0.3333, 0.25, 0.25, 0.25, 0.25, 0.2958, 0.3333, 0.2958, 0.4167, 0.25, 0.3333, 0.25, 0.3333, 0.2958, 0.4167, 0.2958, 0.5, 0.25, 0.4167, 0.25, 0.4167, 0.2958, 0.5, 0.2958, 0.5833, 0.25, 0.5, 0.25, 0.5, 0.2958, 0.5833, 0.2958, 0.6667, 0.25, 0.5833, 0.25, 0.5833, 0.2958, 0.6667, 0.2958, 0.75, 0.25, 0.6667, 0.25, 0.6667, 0.2958, 0.75, 0.2958, 0.3333, 0.2167, 0.25, 0.2167, 0.25, 0.2742, 0.3333, 0.2742, 0.4167, 0.2167, 0.3333, 0.2167, 0.3333, 0.2742, 0.3973, 0.2742, 0.5, 0.2167, 0.4167, 0.2167, 0.3973, 0.2742, 0.5, 0.2742, 0.5833, 0.2167, 0.5, 0.2167, 0.5, 0.2742, 0.5833, 0.2742, 0.6667, 0.2167, 0.5833, 0.2167, 0.5833, 0.2742, 0.6667, 0.2742, 0.75, 0.2167, 0.6667, 0.2167, 0.6667, 0.2742, 0.75, 0.2742, 0.5833, 0.75, 0.5833, 0.75, 0.6912, 0.75, 0.6667, 0.75, 0.4167, 0.75, 0.4167, 0.75, 0.5, 0.75, 0.5, 0.75, 0.3333, 0.75, 0.3333, 0.75, 0.4167, 0.75, 0.4167, 0.75, 0.5, 0.75, 0.5, 0.75, 0.5833, 0.75, 0.5833, 0.75, 0.25, 0.75, 0.25, 0.75, 0.3333, 0.75, 0.3333, 0.75, 0.6667, 0.75, 0.6912, 0.75, 0.75, 0.75, 0.75, 0.75, 0.4167, 0.75, 0.4167, 0.75, 0.5, 0.75, 0.5, 0.75, 0.5833, 0.75, 0.5833, 0.75, 0.6875, 0.75, 0.6912, 0.75, 0.3333, 0.75, 0.3226, 0.75, 0.4167, 0.75, 0.4167, 0.75, 0.5, 0.75, 0.5, 0.75, 0.5833, 0.75, 0.5833, 0.75, 0.6912, 0.75, 0.6875, 0.75, 0.75, 0.75, 0.75, 0.75, 0.25, 0.75, 0.25, 0.75, 0.3226, 0.75, 0.3333, 0.75, 0.5833, 0.75, 0.5833, 0.75, 0.6912, 0.75, 0.6875, 0.75, 0.3226, 0.75, 0.3226, 0.75, 0.4167, 0.75, 0.4167, 0.75, 0.5, 0.75, 0.5, 0.75, 0.5833, 0.75, 0.5833, 0.75, 0.6875, 0.75, 0.6912, 0.75, 0.75, 0.75, 0.75, 0.75, 0.25, 0.75, 0.25, 0.75, 0.3226, 0.75, 0.3226, 0.75, 0.4167, 0.75, 0.4167, 0.75, 0.5, 0.75, 0.5, 0.75, 0.3226, 0.75, 0.3333, 0.75, 0.4167, 0.75, 0.4167, 0.75, 0.5, 0.75, 0.5, 0.75, 0.5833, 0.75, 0.5833, 0.75, 0.6912, 0.75, 0.6875, 0.75, 0.75, 0.75, 0.75, 0.75, 0.25, 0.75, 0.25, 0.75, 0.3333, 0.75, 0.3226, 0.75, 0.4167, 0.75, 0.4167, 0.75, 0.5, 0.75, 0.5, 0.75, 0.5833, 0.75, 0.5833, 0.75, 0.6875, 0.75, 0.6912, 0.75, 0.3333, 0.75, 0.3333, 0.75, 0.4167, 0.75, 0.4167, 0.75, 0.5, 0.75, 0.5, 0.75, 0.5833, 0.75, 0.5833, 0.75, 0.6875, 0.75, 0.6667, 0.75, 0.75, 0.75, 0.75, 0.75, 0.25, 0.75, 0.25, 0.75, 0.3333, 0.75, 0.3333, 0.75, 0.4167, 0.75, 0.4167, 0.75, 0.5, 0.75, 0.5, 0.75, 0.5833, 0.75, 0.5833, 0.75, 0.6667, 0.75, 0.6875, 0.75, 0.3333, 0.75, 0.3333, 0.75, 0.4167, 0.75, 0.4167, 0.75, 0.5, 0.75, 0.5, 0.75, 0.5833, 0.75, 0.5833, 0.75, 0.6667, 0.75, 0.6667, 0.75, 0.75, 0.75, 0.75, 0.75, 0.25, 0.75, 0.25, 0.75, 0.3333, 0.75, 0.3333, 0.75, 0.4167, 0.75, 0.4167, 0.75, 0.5, 0.75, 0.5, 0.75, 0.5833, 0.75, 0.5833, 0.75, 0.6667, 0.75, 0.6667, 0.75, 0.5833, 0.75, 0.5833, 0.75, 0.6667, 0.75, 0.6667, 0.75, 0.4167, 0.75, 0.4167, 0.75, 0.5, 0.75, 0.5, 0.75, 0.25, 0.75, 0.25, 0.75, 0.3333, 0.75, 0.3333, 0.75, 0.6667, 0.75, 0.6667, 0.75, 0.75, 0.75, 0.75, 0.75, 0.5, 0.75, 0.5, 0.75, 0.5833, 0.75, 0.5833, 0.75, 0.3333, 0.75, 0.3333, 0.75, 0.4167, 0.75, 0.4167, 0.75, 0.3637, 0.5991, 0.4077, 0.6206, 0.3902, 0.5122, 0.3639, 0.5283, 0.3639, 0.5283, 0.3902, 0.5122, 0.3333, 0.5, 0.3333, 0.5081, 0.3333, 0.6151, 0.3333, 0.625, 0.4077, 0.6206, 0.3637, 0.5991, 0.3081, 0.5287, 0.25, 0.5, 0.25, 0.625, 0.3082, 0.5899, 0.3333, 0.5081, 0.3333, 0.5, 0.25, 0.5, 0.3081, 0.5287, 0.3082, 0.5899, 0.25, 0.625, 0.3333, 0.625, 0.3333, 0.6151, 0.3596, 0.5254, 0.3333, 0.5081, 0.3333, 0.6151, 0.3593, 0.6014, 0.3333, 0.5081, 0.3081, 0.5287, 0.3082, 0.5899, 0.3333, 0.6151, 0.3637, 0.5991, 0.3593, 0.6014, 0.3333, 0.6151, 0.3333, 0.6151, 0.3639, 0.5283, 0.3596, 0.5254, 0.3593, 0.6014, 0.3637, 0.5991, 0.3082, 0.5899, 0.3082, 0.5899, 0.3081, 0.5287, 0.3081, 0.5287, 0.3333, 0.6151, 0.3333, 0.6151, 0.3082, 0.5899, 0.3082, 0.5899, 0.25, 0.3738, 0.25, 0.3738, 0.3333, 0.4032, 0.3333, 0.3738, 0.25, 0.3738, 0.25, 0.3738, 0.3333, 0.3738, 0.3148, 0.3738, 0.3333, 0.5, 0.3333, 0.5, 0.25, 0.5, 0.25, 0.5, 0.3333, 0.4032, 0.25, 0.3738, 0.25, 0.5, 0.3333, 0.5, 0.3333, 0.3738, 0.3333, 0.4032, 0.3333, 0.5, 0.3333, 0.5, 0.3333, 0.5, 0.3333, 0.5, 0.25, 0.5, 0.25, 0.5, 0.26, 0.3566, 0.25, 0.3738, 0.3148, 0.3738, 0.2897, 0.3566, 0.2898, 0.3157, 0.2898, 0.3157, 0.3333, 0.2742, 0.3333, 0.2742, 0.2626, 0.3103, 0.25, 0.2742, 0.25, 0.3738, 0.26, 0.3566, 0.2898, 0.3157, 0.3333, 0.2742, 0.25, 0.2742, 0.2626, 0.3103, 0.25, 0.6015, 0.25, 0.6015, 0.298, 0.6142, 0.298, 0.6142, 0.25, 0.6015, 0.25, 0.6015, 0.298, 0.6142, 0.3333, 0.6015, 0.3333, 0.6015, 0.298, 0.6142, 0.3087, 0.7038, 0.3333, 0.7159, 0.298, 0.6142, 0.25, 0.6015, 0.25, 0.7159, 0.3087, 0.7038, 0.298, 0.6142, 0.298, 0.6142, 0.3087, 0.7038, 0.3087, 0.7038, 0.3087, 0.7038, 0.3087, 0.7038, 0.25, 0.7159, 0.25, 0.7159, 0.2788, 0.5857, 0.2788, 0.5857, 0.25, 0.6015, 0.25, 0.6015, 0.3333, 0.4842, 0.2788, 0.4842, 0.2788, 0.5857, 0.3333, 0.6015, 0.3333, 0.6015, 0.2788, 0.5857, 0.25, 0.6015, 0.25, 0.6015, 0.2788, 0.4842, 0.25, 0.4842, 0.25, 0.6015, 0.2788, 0.5857, 0.25, 0.4842, 0.25, 0.4842, 0.2788, 0.4842, 0.2788, 0.4842, 0.2788, 0.4842, 0.2788, 0.4842, 0.2788, 0.5857, 0.2788, 0.5857, 0.2898, 0.3157, 0.2645, 0.3157, 0.26, 0.3566, 0.2897, 0.3566, 0.2898, 0.3157, 0.2898, 0.3157, 0.2897, 0.3566, 0.2897, 0.3566, 0.26, 0.3566, 0.26, 0.3566, 0.2645, 0.3157, 0.2626, 0.3103, 0.2897, 0.3566, 0.2897, 0.3566, 0.26, 0.3566, 0.26, 0.3566, 0.3057, 0.3738, 0.3057, 0.3738, 0.2897, 0.3566, 0.2897, 0.3566, 0.3333, 0.2742, 0.3255, 0.3024, 0.3742, 0.2983, 0.3973, 0.2742, 0.3973, 0.2742, 0.3742, 0.2983, 0.3652, 0.3738, 0.4253, 0.3941, 0.2897, 0.3566, 0.2897, 0.3566, 0.2898, 0.3157, 0.2898, 0.3157, 0.3255, 0.3024, 0.3255, 0.3024, 0.3742, 0.2983, 0.3742, 0.2983, 0.318, 0.3738, 0.318, 0.3738, 0.3057, 0.3738, 0.3057, 0.3738, 0.318, 0.3738, 0.318, 0.3738, 0.3057, 0.3738, 0.3148, 0.3738, 0.3255, 0.3024, 0.3255, 0.3024, 0.318, 0.3738, 0.318, 0.3738, 0.3333, 0.2742, 0.3333, 0.2742, 0.3255, 0.3024, 0.3255, 0.3024, 0.3148, 0.3738, 0.3057, 0.3738, 0.2897, 0.3566, 0.2897, 0.3566, 0.3742, 0.2983, 0.3255, 0.3024, 0.318, 0.3738, 0.3652, 0.3738, 0.2897, 0.3566, 0.3057, 0.3738, 0.3333, 0.2742, 0.2898, 0.3157, 0.3057, 0.3738, 0.318, 0.3738, 0.3255, 0.3024, 0.3333, 0.2742, 0.3652, 0.3738, 0.3652, 0.3738, 0.318, 0.3738, 0.318, 0.3738, 0.3333, 0.2742, 0.3333, 0.2742, 0.3255, 0.3024, 0.3255, 0.3024, 0.2898, 0.3157, 0.2898, 0.3157, 0.3333, 0.2742, 0.3333, 0.2742, 0.3742, 0.2983, 0.3742, 0.2983, 0.3652, 0.3738, 0.3652, 0.3738, 0.3255, 0.3024, 0.3255, 0.3024, 0.318, 0.3738, 0.318, 0.3738, 0.318, 0.3738, 0.318, 0.3738, 0.3255, 0.3024, 0.3255, 0.3024, 0.2897, 0.3566, 0.2897, 0.3566, 0.2898, 0.3157, 0.2898, 0.3157, 0.3902, 0.5122, 0.3902, 0.5122, 0.3333, 0.5, 0.3333, 0.5, 0.3902, 0.5122, 0.3902, 0.5122, 0.3333, 0.5, 0.3333, 0.5, 0.4253, 0.3941, 0.3775, 0.4072, 0.3902, 0.5122, 0.3902, 0.5122, 0.3333, 0.5, 0.3333, 0.5, 0.3148, 0.3738, 0.3148, 0.3738, 0.3775, 0.4072, 0.3148, 0.3738, 0.3333, 0.5, 0.3902, 0.5122, 0.3333, 0.5, 0.3333, 0.5, 0.3148, 0.3738, 0.3148, 0.3738, 0.3148, 0.3738, 0.3148, 0.3738, 0.3775, 0.4072, 0.3775, 0.4072, 0.3775, 0.4072, 0.3775, 0.4072, 0.3902, 0.5122, 0.3902, 0.5122, 0.4999, 0.6838, 0.4999, 0.6838, 0.4902, 0.6703, 0.4902, 0.6703, 0.2805, 0.625, 0.2711, 0.625, 0.2711, 0.705, 0.2805, 0.6987, 0.3333, 0.7192, 0.2805, 0.6987, 0.25, 0.7192, 0.25, 0.7192, 0.25, 0.625, 0.25, 0.625, 0.2805, 0.625, 0.3333, 0.625, 0.2711, 0.625, 0.25, 0.625, 0.25, 0.7192, 0.2711, 0.705, 0.2805, 0.6987, 0.2711, 0.705, 0.25, 0.7192, 0.25, 0.7192, 0.25, 0.625, 0.25, 0.625, 0.2711, 0.625, 0.2805, 0.625, 0.25, 0.5171, 0.25, 0.5171, 0.3151, 0.5171, 0.3333, 0.5171, 0.3333, 0.5171, 0.3333, 0.5171, 0.3333, 0.625, 0.3333, 0.625, 0.3333, 0.625, 0.3333, 0.625, 0.25, 0.625, 0.25, 0.625, 0.3151, 0.5171, 0.25, 0.5171, 0.25, 0.625, 0.3151, 0.625, 0.3333, 0.5171, 0.3151, 0.5171, 0.3151, 0.625, 0.3333, 0.625, 0.3333, 0.625, 0.3151, 0.625, 0.25, 0.625, 0.25, 0.625, 0.25, 0.3864, 0.25, 0.3864, 0.3064, 0.3864, 0.3333, 0.3864, 0.25, 0.3864, 0.25, 0.3864, 0.3333, 0.3864, 0.3333, 0.3864, 0.3333, 0.3864, 0.3333, 0.3864, 0.3333, 0.4842, 0.3333, 0.4842, 0.3064, 0.3864, 0.25, 0.3864, 0.25, 0.4842, 0.3064, 0.4842, 0.3333, 0.3864, 0.3064, 0.3864, 0.3064, 0.4842, 0.3333, 0.4842, 0.3333, 0.4842, 0.3064, 0.4842, 0.25, 0.4842, 0.25, 0.4842, 0.5108, 0.6702, 0.5833, 0.7159, 0.5833, 0.6015, 0.5111, 0.6483, 0.4999, 0.6838, 0.5, 0.7159, 0.5833, 0.7159, 0.5108, 0.6702, 0.5111, 0.6483, 0.5833, 0.6015, 0.5, 0.6015, 0.5001, 0.638, 0.4902, 0.649, 0.4167, 0.6015, 0.4167, 0.7159, 0.4902, 0.6703, 0.5001, 0.638, 0.5, 0.6015, 0.4167, 0.6015, 0.4902, 0.649, 0.4902, 0.6703, 0.4167, 0.7159, 0.5, 0.7159, 0.4999, 0.6838, 0.5108, 0.6702, 0.5108, 0.6702, 0.4999, 0.6838, 0.4999, 0.6838, 0.4902, 0.649, 0.4902, 0.649, 0.4902, 0.649, 0.4902, 0.649, 0.5108, 0.6702, 0.5108, 0.6702, 0.4999, 0.6838, 0.4999, 0.6838, 0.4902, 0.649, 0.4902, 0.649, 0.5001, 0.6414, 0.5001, 0.638, 0.5001, 0.638, 0.5001, 0.6414, 0.5111, 0.6483, 0.5111, 0.6483, 0.5111, 0.6483, 0.5111, 0.6483, 0.5108, 0.6702, 0.5108, 0.6702, 0.5001, 0.6414, 0.5001, 0.6414, 0.5111, 0.6483, 0.5111, 0.6483, 0.4999, 0.6838, 0.4999, 0.6838, 0.4902, 0.6703, 0.4902, 0.6703, 0.4902, 0.649, 0.4902, 0.649, 0.5001, 0.6414, 0.5001, 0.6414, 0.5001, 0.6414, 0.5001, 0.6414, 0.5111, 0.6483, 0.5111, 0.6483, 0.5108, 0.6702, 0.5108, 0.6702, 0.5111, 0.6483, 0.5111, 0.6483, 0.4999, 0.6838, 0.4999, 0.6838, 0.4902, 0.6703, 0.4902, 0.6703, 0.5001, 0.6414, 0.4902, 0.649, 0.4902, 0.6703, 0.4999, 0.6838, 0.4902, 0.6703, 0.4902, 0.6703, 0.4902, 0.649, 0.4902, 0.649, 0.5001, 0.6414, 0.5001, 0.6414, 0.4999, 0.6838, 0.4999, 0.6838, 0.4902, 0.649, 0.4902, 0.649, 0.5001, 0.6414, 0.5001, 0.6414, 0.5111, 0.6483, 0.5001, 0.6414, 0.4999, 0.6838, 0.5108, 0.6702, 0.5111, 0.6483, 0.5111, 0.6483, 0.5108, 0.6702, 0.5108, 0.6702, 0.5108, 0.6702, 0.5108, 0.6702, 0.4999, 0.6838, 0.4999, 0.6838, 0.4999, 0.6838, 0.4999, 0.6838, 0.5001, 0.6414, 0.5001, 0.6414, 0.4999, 0.6838, 0.4999, 0.6838, 0.4902, 0.6703, 0.4902, 0.6703, 0.5111, 0.6483, 0.5111, 0.6483, 0.5108, 0.6702, 0.5108, 0.6702, 0.5001, 0.6414, 0.5001, 0.6414, 0.5111, 0.6483, 0.5111, 0.6483, 0.4902, 0.649, 0.4902, 0.649, 0.5001, 0.6414, 0.5001, 0.6414, 0.4902, 0.6703, 0.4902, 0.6703, 0.4902, 0.649, 0.4902, 0.649, 0.5108, 0.6702, 0.5108, 0.6702, 0.4999, 0.6838, 0.4999, 0.6838, 0.4902, 0.6703, 0.4902, 0.6703, 0.4902, 0.649, 0.4902, 0.649, 0.4902, 0.649, 0.4902, 0.649, 0.4902, 0.6703, 0.4902, 0.6703, 0.4902, 0.6703, 0.4902, 0.6703, 0.4902, 0.6703, 0.4902, 0.6703, 0.4902, 0.6703, 0.4902, 0.6703, 0.4902, 0.649, 0.4902, 0.649, 0.5111, 0.6483, 0.5111, 0.6483, 0.5108, 0.6702, 0.5108, 0.6702, 0.5111, 0.6483, 0.5111, 0.6483, 0.5108, 0.6702, 0.5108, 0.6702, 0.5111, 0.6483, 0.5111, 0.6483, 0.5111, 0.6483, 0.5111, 0.6483, 0.5108, 0.6702, 0.5108, 0.6702, 0.5108, 0.6702, 0.5108, 0.6702, 0.8333, 0.125, 0.75, 0.125, 0.6667, 0.125, 0.6667, 0.125, 0.5833, 0.125, 0.5, 0.125, 0.5, 0.125, 0.4167, 0.125, 0.3333, 0.125, 0.3333, 0.125, 0.25, 0.125, 0.1667, 0.125, 0.1667, 0.125, 0.08333, 0.125, 0.0, 0.125, 0.0, 0.125, 0.9167, 0.125, 0.1667, 0.125, 0.9167, 0.125, 0.8333, 0.125, 0.1667, 0.125, 0.1667, 0.125, 0.3333, 0.125, 0.6667, 0.125, 0.0, 0.125, 0.5, 0.125, 0.3333, 0.125, 0.1667, 0.125, 0.3148, 0.3738, 0.318, 0.3738, 0.3148, 0.3738, 0.3148, 0.3738, 0.3775, 0.4072, 0.3652, 0.3738, 0.318, 0.3738, 0.3652, 0.3738, 0.4253, 0.3941, 0.3775, 0.4072, 0.5833, 0.75, 0.6667, 0.75, 0.75, 0.75, 0.5, 0.125, 0.1667, 0.125, 0.8333, 0.125, 0.6667, 0.125, 0.25, 0.75, 0.3333, 0.75, 0.4167, 0.75, 0.5, 0.75, 0.25, 0.75, 0.4167, 0.75, 0.6667, 0.125, 0.75, 0.125, 0.8333, 0.125, 0.8333, 0.125, 0.9167, 0.125, 0.0, 0.125, 0.0, 0.125, 0.08333, 0.125, 0.1667, 0.125, 0.1667, 0.125, 0.25, 0.125, 0.3333, 0.125, 0.3333, 0.125, 0.4167, 0.125, 0.5, 0.125, 0.5, 0.125, 0.5833, 0.125, 0.3333, 0.125, 0.5833, 0.125, 0.6667, 0.125, 0.3333, 0.125, 0.6667, 0.125, 0.8333, 0.125, 0.0, 0.125, 0.3775, 0.4072, 0.3148, 0.3738, 0.318, 0.3738, 0.3652, 0.3738, 0.318, 0.3738, 0.3148, 0.3738, 0.3148, 0.3738, 0.75, 0.75, 0.6667, 0.75, 0.5833, 0.75, 0.5833, 0.75, 0.5, 0.75, 0.75, 0.75, 0.5, 0.75, 0.4167, 0.75, 0.25, 0.75, 0.4167, 0.75, 0.3333, 0.75, 0.25, 0.75, 0.75, 0.75, 0.5, 0.75, 0.25, 0.75, 0.5, 0.75])
me_sphere_002.materials.append(mat_material_001)
me_sphere_002.materials.append(mat_material_002)
me_sphere_002.materials.append(mat_material_003)
me_sphere_002.materials.append(mat_material_004)
me_sphere_002.materials.append(mat_material_005)
me_sphere_002.use_remesh_fix_poles = True
me_sphere_002.use_remesh_preserve_attributes = False
me_sphere_002.use_mirror_vertex_groups = False
me_sphere_002.update()

# ---- objects
ob_sphere_001 = bpy.data.objects.new('Sphere.001', me_sphere_002)

# ---- transforms, parenting, visibility, modifiers, constraints
ob_sphere_001.location = (0.0, 0.0, 0.35)
ob_sphere_001.scale = (0.3445, 0.3445, 0.3445)
ob_sphere_001.lineart.crease_threshold = 0.0
_m = ob_sphere_001.modifiers.new('Auto Smooth', 'NODES')
_m.node_group = ng_auto_smooth
_gi = [s.identifier for s in ng_auto_smooth.interface.items_tree if s.item_type == 'SOCKET' and s.in_out == 'INPUT']
_m[_gi[1]] = 1.422  # Angle

# ---- collection membership
col_collection.objects.link(ob_sphere_001)

# ---- scene / render settings (as saved in the file)
scene.frame_start = 1; scene.frame_end = 250; scene.frame_set(0)
scene.render.engine = 'BLENDER_EEVEE_NEXT'
scene.cycles.use_denoising = False
scene.cycles.samples = 128
scene.cycles.sampling_pattern = 'TABULATED_SOBOL'
scene.cycles.use_adaptive_sampling = False
scene.cycles.use_light_tree = False
scene.view_settings.view_transform = 'Filmic'
bpy.context.view_layer.update()

# ---- added for rendering (the .blend has no active camera and no usable light): camera, sun
cam_auto = bpy.data.cameras.new('AutoCamera')
cam_auto.lens = 50.0
cam_auto.sensor_width = 36.0
cam_auto.clip_end = 1000.0
ob_auto_camera = bpy.data.objects.new('AutoCamera', cam_auto)
scene.collection.objects.link(ob_auto_camera)
ob_auto_camera.location = (1.74422, -2.09409, 2.20287)
ob_auto_camera.rotation_euler = (1.09748, -7.21219e-08, 0.694738)
scene.camera = ob_auto_camera
light_auto_sun = bpy.data.lights.new('AutoSun', 'SUN')
light_auto_sun.energy = 3.0
light_auto_sun.angle = 0.0523599
ob_auto_sun = bpy.data.objects.new('AutoSun', light_auto_sun)
scene.collection.objects.link(ob_auto_sun)
ob_auto_sun.rotation_euler = (0.872665, 0.174533, 0.523599)
bpy.context.view_layer.update()
